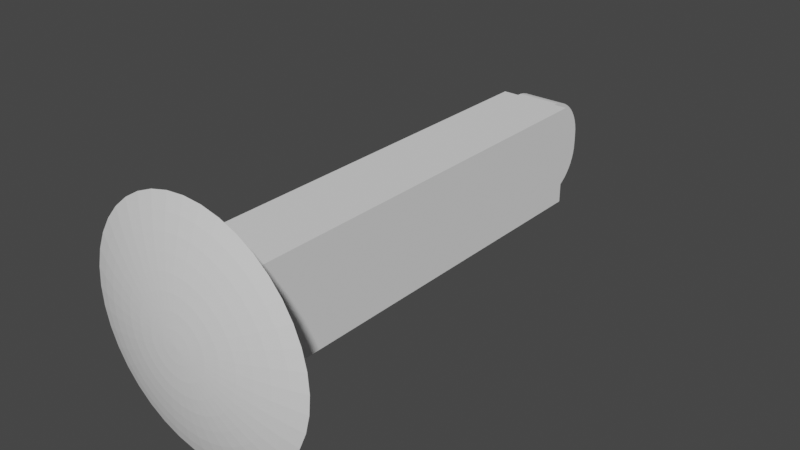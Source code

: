 # Source: Link_3_FR_c.blend  (saved by Blender 2.92.15; exported with 4.5.12 LTS)
import bpy
from mathutils import Matrix  # noqa: F401  (used for matrix-valued properties, if any)

bpy.ops.wm.read_factory_settings(use_empty=True)
scene = bpy.context.scene
scene.name = 'Scene'

# ---- collections
col_collection = bpy.data.collections.new('Collection'); scene.collection.children.link(col_collection)

# ---- world
world_world = bpy.data.worlds.new('World'); scene.world = world_world
world_world.use_nodes = True; world_world.node_tree.nodes.clear()
_N = world_world.node_tree.nodes; _L = world_world.node_tree.links
n0 = _N.new('ShaderNodeOutputWorld'); n0.name = 'World Output'; n0.location = (300, 300)
n1 = _N.new('ShaderNodeBackground'); n1.name = 'Background'; n1.location = (10, 300)
n1.inputs[0].default_value = (0.05088, 0.05088, 0.05088, 1.0)
_L.new(n1.outputs[0], n0.inputs[0])
n0.is_active_output = True
world_world.color = (0.05088, 0.05088, 0.05088)
world_world.use_sun_shadow = False
world_world.sun_shadow_jitter_overblur = 0.0

# ---- meshes
me_link_3_bl_001 = bpy.data.meshes.new('Link 3 BL.001')
me_link_3_bl_001.from_pydata([(0.006514, 0.2102, 0.00288), (0.01302, 0.2098, 0.00288), (0.01949, 0.2091, 0.00288), (0.02593, 0.2081, 0.00288), (0.03233, 0.2068, 0.00288), (0.03866, 0.2053, 0.00288), (0.04491, 0.2035, 0.00288), (0.006434, 0.2102, 0.003899), (0.01286, 0.2098, 0.004916), (0.01925, 0.2091, 0.00593), (0.02561, 0.2081, 0.006937), (0.03193, 0.2068, 0.007937), (0.03818, 0.2053, 0.008927), (0.04436, 0.2035, 0.009906), (0.006195, 0.2102, 0.004893), (0.01238, 0.2098, 0.006902), (0.01854, 0.2091, 0.008904), (0.02466, 0.2081, 0.01089), (0.03074, 0.2068, 0.01287), (0.03676, 0.2053, 0.01483), (0.04272, 0.2035, 0.01676), (0.04859, 0.2014, 0.01867), (0.005804, 0.2102, 0.005838), (0.0116, 0.2098, 0.008789), (0.01737, 0.2091, 0.01173), (0.02311, 0.2081, 0.01465), (0.0288, 0.2068, 0.01756), (0.03444, 0.2053, 0.02043), (0.04002, 0.2035, 0.02327), (0.04552, 0.2014, 0.02607), (0.00527, 0.2102, 0.006709), (0.01053, 0.2098, 0.01053), (0.01577, 0.2091, 0.01434), (0.02098, 0.2081, 0.01812), (0.02615, 0.2068, 0.02188), (0.03127, 0.2053, 0.0256), (0.03634, 0.2035, 0.02928), (0.04133, 0.2014, 0.03291), (0.004606, 0.2102, 0.007486), (0.009204, 0.2098, 0.01208), (0.01378, 0.2091, 0.01666), (0.01834, 0.2081, 0.02122), (0.02286, 0.2068, 0.02574), (0.02733, 0.2053, 0.03021), (0.03176, 0.2035, 0.03464), (0.03612, 0.2014, 0.039), (0.003829, 0.2102, 0.00815), (0.007651, 0.2098, 0.01341), (0.01146, 0.2091, 0.01865), (0.01524, 0.2081, 0.02386), (0.019, 0.2068, 0.02903), (0.02272, 0.2053, 0.03415), (0.0264, 0.2035, 0.03922), (0.002957, 0.2102, 0.008684), (0.005909, 0.2098, 0.01448), (0.00885, 0.2091, 0.02025), (0.01177, 0.2081, 0.02599), (0.01468, 0.2068, 0.03168), (0.01755, 0.2053, 0.03732), (0.02039, 0.2035, 0.0429), (0.02319, 0.2014, 0.0484), (0.002013, 0.2102, 0.009076), (0.004022, 0.2098, 0.01526), (0.006024, 0.2091, 0.02142), (0.008014, 0.2081, 0.02754), (0.009989, 0.2068, 0.03362), (0.01195, 0.2053, 0.03964), (0.01388, 0.2035, 0.0456), (0.01579, 0.2014, 0.05147), (0.001019, 0.2102, 0.009314), (0.002036, 0.2098, 0.01574), (0.003049, 0.2091, 0.02213), (0.004057, 0.2081, 0.02849), (0.005057, 0.2068, 0.03481), (0.006047, 0.2053, 0.04106), (0.007026, 0.2035, 0.04724), (0.007992, 0.2014, 0.05334), (-5.97e-09, 0.2102, 0.009394), (-7.949e-09, 0.2098, 0.0159), (-4.922e-09, 0.2091, 0.02237), (-3.525e-09, 0.2081, 0.02881), (-3.991e-09, 0.2068, 0.03521), (-9.579e-09, 0.2053, 0.04154), (-1.098e-08, 0.2035, 0.04779), (-8.647e-09, 0.2014, 0.05397), (-0.001019, 0.2102, 0.009314), (-0.002036, 0.2098, 0.01574), (-0.003049, 0.2091, 0.02213), (-0.004057, 0.2081, 0.02849), (-0.005057, 0.2068, 0.03481), (-0.006047, 0.2053, 0.04106), (-0.007026, 0.2035, 0.04724), (-0.007992, 0.2014, 0.05334), (-0.002013, 0.2102, 0.009075), (-0.004022, 0.2098, 0.01526), (-0.006024, 0.2091, 0.02142), (-0.008014, 0.2081, 0.02754), (-0.009989, 0.2068, 0.03362), (-0.01195, 0.2053, 0.03964), (-0.01388, 0.2035, 0.0456), (-0.01579, 0.2014, 0.05147), (-0.002957, 0.2102, 0.008684), (-0.005909, 0.2098, 0.01448), (-0.00885, 0.2091, 0.02025), (-0.01177, 0.2081, 0.02599), (-0.01468, 0.2068, 0.03168), (-0.01755, 0.2053, 0.03732), (-0.02039, 0.2035, 0.0429), (-0.02319, 0.2014, 0.0484), (-0.003829, 0.2102, 0.00815), (-0.007651, 0.2098, 0.01341), (-0.01146, 0.2091, 0.01865), (-0.01524, 0.2081, 0.02386), (-0.019, 0.2068, 0.02903), (-0.02272, 0.2053, 0.03415), (-0.0264, 0.2035, 0.03922), (-3.731e-09, 0.2104, 0.00288), (-0.004606, 0.2102, 0.007486), (-0.009204, 0.2098, 0.01208), (-0.01378, 0.2091, 0.01666), (-0.01834, 0.2081, 0.02122), (-0.02286, 0.2068, 0.02574), (-0.02733, 0.2053, 0.03021), (-0.03176, 0.2035, 0.03464), (-0.00527, 0.2102, 0.006709), (-0.01053, 0.2098, 0.01053), (-0.01577, 0.2091, 0.01434), (-0.02098, 0.2081, 0.01812), (-0.02615, 0.2068, 0.02188), (-0.03127, 0.2053, 0.0256), (-0.03634, 0.2035, 0.02928), (-0.005804, 0.2102, 0.005838), (-0.0116, 0.2098, 0.008789), (-0.01737, 0.2091, 0.01173), (-0.02311, 0.2081, 0.01465), (-0.0288, 0.2068, 0.01756), (-0.03444, 0.2053, 0.02043), (-0.04002, 0.2035, 0.02327), (-0.006195, 0.2102, 0.004893), (-0.01238, 0.2098, 0.006902), (-0.01854, 0.2091, 0.008904), (-0.02466, 0.2081, 0.01089), (-0.03074, 0.2068, 0.01287), (-0.03676, 0.2053, 0.01483), (-0.04272, 0.2035, 0.01676), (-0.04859, 0.2014, 0.01867), (-0.006434, 0.2102, 0.003899), (-0.01286, 0.2098, 0.004916), (-0.01925, 0.2091, 0.00593), (-0.02561, 0.2081, 0.006937), (-0.03193, 0.2068, 0.007937), (-0.03818, 0.2053, 0.008927), (-0.04436, 0.2035, 0.009906), (-0.05046, 0.2014, 0.01087), (-0.006514, 0.2102, 0.00288), (-0.01302, 0.2098, 0.00288), (-0.01949, 0.2091, 0.00288), (-0.02593, 0.2081, 0.00288), (-0.03233, 0.2068, 0.00288), (-0.03866, 0.2053, 0.00288), (-0.04491, 0.2035, 0.00288), (-0.006434, 0.2102, 0.001861), (-0.01286, 0.2098, 0.0008439), (-0.01925, 0.2091, -0.0001693), (-0.02561, 0.2081, -0.001177), (-0.03193, 0.2068, -0.002177), (-0.03818, 0.2053, -0.003167), (-0.04436, 0.2035, -0.004146), (-0.05046, 0.2014, -0.005112), (-0.006195, 0.2102, 0.0008671), (-0.01238, 0.2098, -0.001142), (-0.01854, 0.2091, -0.003144), (-0.02466, 0.2081, -0.005134), (-0.03074, 0.2068, -0.007109), (-0.03676, 0.2053, -0.009065), (-0.04272, 0.2035, -0.011), (-0.005804, 0.2102, -7.727e-05), (-0.0116, 0.2098, -0.003029), (-0.01737, 0.2091, -0.00597), (-0.02311, 0.2081, -0.008894), (-0.0288, 0.2068, -0.0118), (-0.03444, 0.2053, -0.01467), (-0.04002, 0.2035, -0.01751), (-0.00527, 0.2102, -0.0009488), (-0.01053, 0.2098, -0.004771), (-0.01577, 0.2091, -0.008578), (-0.02098, 0.2081, -0.01236), (-0.02615, 0.2068, -0.01612), (-0.03127, 0.2053, -0.01984), (-0.03634, 0.2035, -0.02352), (-0.004606, 0.2102, -0.001726), (-0.009204, 0.2098, -0.006324), (-0.01378, 0.2091, -0.0109), (-0.01834, 0.2081, -0.01546), (-0.02286, 0.2068, -0.01998), (-0.02733, 0.2053, -0.02445), (-0.03176, 0.2035, -0.02888), (-0.03612, 0.2014, -0.03324), (-0.003829, 0.2102, -0.00239), (-0.007651, 0.2098, -0.00765), (-0.01146, 0.2091, -0.01289), (-0.01524, 0.2081, -0.0181), (-0.019, 0.2068, -0.02327), (-0.02272, 0.2053, -0.02839), (-0.0264, 0.2035, -0.03346), (-0.002957, 0.2102, -0.002924), (-0.005909, 0.2098, -0.008717), (-0.00885, 0.2091, -0.01449), (-0.01177, 0.2081, -0.02023), (-0.01468, 0.2068, -0.02592), (-0.01755, 0.2053, -0.03156), (-0.02039, 0.2035, -0.03714), (-0.002013, 0.2102, -0.003315), (-0.004022, 0.2098, -0.009499), (-0.006024, 0.2091, -0.01566), (-0.008014, 0.2081, -0.02178), (-0.009989, 0.2068, -0.02786), (-0.01195, 0.2053, -0.03388), (-0.01388, 0.2035, -0.03984), (-0.001019, 0.2102, -0.003554), (-0.002036, 0.2098, -0.009976), (-0.003049, 0.2091, -0.01637), (-0.004057, 0.2081, -0.02273), (-0.005057, 0.2068, -0.02905), (-0.006047, 0.2053, -0.0353), (-0.007026, 0.2035, -0.04148), (6.603e-09, 0.2102, -0.003634), (5.555e-09, 0.2098, -0.01014), (9.513e-09, 0.2091, -0.01661), (1.091e-08, 0.2081, -0.02305), (6.719e-09, 0.2068, -0.02945), (1.836e-08, 0.2053, -0.03578), (1.464e-08, 0.2035, -0.04203), (0.001019, 0.2102, -0.003554), (0.002036, 0.2098, -0.009976), (0.003049, 0.2091, -0.01637), (0.004057, 0.2081, -0.02273), (0.005057, 0.2068, -0.02905), (0.006047, 0.2053, -0.0353), (0.007026, 0.2035, -0.04148), (0.002013, 0.2102, -0.003315), (0.004022, 0.2098, -0.009499), (0.006024, 0.2091, -0.01566), (0.008014, 0.2081, -0.02178), (0.009989, 0.2068, -0.02786), (0.01195, 0.2053, -0.03388), (0.01388, 0.2035, -0.03984), (0.002957, 0.2102, -0.002924), (0.005909, 0.2098, -0.008717), (0.00885, 0.2091, -0.01449), (0.01177, 0.2081, -0.02023), (0.01468, 0.2068, -0.02592), (0.01755, 0.2053, -0.03156), (0.02039, 0.2035, -0.03714), (0.003829, 0.2102, -0.00239), (0.007651, 0.2098, -0.00765), (0.01146, 0.2091, -0.01289), (0.01524, 0.2081, -0.0181), (0.019, 0.2068, -0.02327), (0.02272, 0.2053, -0.02839), (0.0264, 0.2035, -0.03346), (0.004606, 0.2102, -0.001726), (0.009204, 0.2098, -0.006324), (0.01378, 0.2091, -0.0109), (0.01834, 0.2081, -0.01546), (0.02286, 0.2068, -0.01998), (0.02733, 0.2053, -0.02445), (0.03176, 0.2035, -0.02888), (0.00527, 0.2102, -0.0009488), (0.01053, 0.2098, -0.004771), (0.01577, 0.2091, -0.008578), (0.02098, 0.2081, -0.01236), (0.02615, 0.2068, -0.01612), (0.03127, 0.2053, -0.01984), (0.03634, 0.2035, -0.02352), (0.04133, 0.2014, -0.02715), (0.005804, 0.2102, -7.726e-05), (0.0116, 0.2098, -0.003029), (0.01737, 0.2091, -0.00597), (0.02311, 0.2081, -0.008894), (0.0288, 0.2068, -0.0118), (0.03444, 0.2053, -0.01467), (0.04002, 0.2035, -0.01751), (0.04552, 0.2014, -0.02031), (0.006195, 0.2102, 0.0008671), (0.01238, 0.2098, -0.001142), (0.01854, 0.2091, -0.003144), (0.02466, 0.2081, -0.005134), (0.03074, 0.2068, -0.007109), (0.03676, 0.2053, -0.009065), (0.04272, 0.2035, -0.011), (0.04859, 0.2014, -0.01291), (0.006434, 0.2102, 0.001861), (0.01286, 0.2098, 0.000844), (0.01925, 0.2091, -0.0001693), (0.02561, 0.2081, -0.001177), (0.03193, 0.2068, -0.002177), (0.03818, 0.2053, -0.003167), (0.04436, 0.2035, -0.004146), (0.05046, 0.2014, -0.005112), (0.05109, 0.2014, 0.00288), (0.03612, 0.2014, -0.03324), (0.03003, 0.2014, -0.03845), (0.02319, 0.2014, -0.04264), (0.01579, 0.2014, -0.04571), (0.007992, 0.2014, -0.04758), (2.449e-08, 0.2014, -0.04821), (-0.007992, 0.2014, -0.04758), (-0.01579, 0.2014, -0.04571), (-0.02319, 0.2014, -0.04264), (-0.03003, 0.2014, -0.03845), (-0.04133, 0.2014, -0.02715), (-0.04552, 0.2014, -0.02031), (-0.04859, 0.2014, -0.01291), (-0.05109, 0.2014, 0.00288), (-0.04552, 0.2014, 0.02607), (-0.04133, 0.2014, 0.03291), (-0.03612, 0.2014, 0.039), (-0.03003, 0.2014, 0.04421), (0.03003, 0.2014, 0.04421), (0.05046, 0.2014, 0.01087), (-0.01587, 0.0054, -0.02252), (-0.01587, 0.0054, 0.02208), (0.01587, 0.0054, -0.02252), (0.01587, 0.0054, 0.02208), (-0.009525, -0.0137, -0.009317), (-0.009525, -0.01271, -0.01152), (-0.009525, -0.01146, -0.01359), (-0.009525, -0.004294, -0.01993), (-0.009525, -0.006361, -0.01868), (-0.009525, -0.002092, -0.02093), (0.009475, -0.002092, -0.02093), (-0.009525, 0.0002137, -0.02164), (0.009475, 0.0002137, -0.02164), (-0.009525, 0.002589, -0.02208), (0.009475, 0.002589, -0.02208), (0.009475, -0.004294, -0.01993), (0.009475, -0.00997, -0.01549), (0.009475, -0.008262, -0.0172), (0.009475, -0.006361, -0.01868), (0.009475, -0.01146, -0.01359), (0.009475, -0.01271, -0.01152), (0.009475, -0.0137, -0.009317), (0.009475, -0.015, -0.00075), (-0.009525, -0.015, -0.00075), (-0.009525, -0.003929, -0.00075), (0.009475, -0.003929, -0.00075), (-0.009525, -0.003439, -0.002043), (-0.009525, -0.01442, -0.007011), (-0.009525, -0.01485, -0.004636), (0.009475, -0.01485, -0.004636), (0.009475, -0.01442, -0.007011), (0.009475, -0.003439, -0.002043), (-0.009525, -0.002538, -0.003092), (0.009475, -0.002538, -0.003092), (-0.009525, -0.001334, -0.003771), (0.009475, -0.001334, -0.003771), (-0.009525, 2.982e-05, -0.004), (-0.009525, -0.00997, -0.01549), (-0.009525, -0.008262, -0.0172), (0.009475, 2.982e-05, -0.004), (0.009475, 0.002584, -0.003054), (0.009475, 0.00139, -0.003751), (0.009475, 0.003469, -0.001991), (-0.009525, 0.003469, -0.001991), (-0.009525, 0.00394, -0.0006913), (-0.009525, 0.004, -2.809e-09), (0.009475, 0.00394, -0.0006913), (0.009475, 0.00394, 0.0006913), (0.009475, 0.003469, 0.001991), (-0.009525, 0.00139, -0.003751), (-0.009525, 0.002017, -0.003454), (-0.009525, 0.002584, -0.003054), (0.009475, 0.002584, 0.003053), (0.009475, 0.00139, 0.003751), (0.009475, 2.982e-05, 0.004), (-0.009525, 2.982e-05, 0.004), (-0.009525, -0.01442, 0.007011), (-0.009525, -0.001334, 0.003771), (0.009475, -0.001334, 0.003771), (0.009475, -0.01442, 0.007011), (0.009475, -0.0137, 0.009317), (-0.009525, -0.01485, 0.004636), (0.009475, -0.002538, 0.003092), (0.009475, -0.01485, 0.004636), (0.009475, -0.003439, 0.002043), (-0.009525, -0.003439, 0.002043), (-0.009525, -0.003929, 0.00075), (0.009475, -0.003929, 0.00075), (-0.009525, -0.015, 0.00075), (0.009475, -0.015, 0.00075), (-0.009525, -0.0137, 0.009317), (-0.009525, -0.01271, 0.01152), (-0.009525, -0.01146, 0.01359), (-0.009525, -0.00997, 0.01549), (0.009475, -0.00997, 0.01549), (0.009475, -0.01271, 0.01152), (0.009475, -0.01146, 0.01359), (0.009475, -0.008262, 0.0172), (0.009475, -0.006361, 0.01868), (0.009475, -0.004294, 0.01993), (0.009475, -0.002092, 0.02093), (0.009475, 0.0002137, 0.02164), (-0.009525, -0.002092, 0.02093), (0.009475, 0.002589, 0.02208), (-0.009525, -0.004294, 0.01993), (-0.009525, 0.0002137, 0.02164), (-0.009525, 0.002589, 0.02208), (-0.009525, -0.006361, 0.01868), (-0.009525, -0.008262, 0.0172), (-0.009525, -0.002538, 0.003092), (-0.009525, 0.00139, 0.003751), (-0.009525, 0.002584, 0.003053), (-0.009525, 0.003469, 0.001991), (-0.009525, 0.00394, 0.0006913), (-0.009525, 0.0054, -0.02209), (0.009475, 0.0054, -0.02209), (0.009475, 0.0054, -0.002932), (0.009475, 0.0054, 0.02208), (-0.009525, 0.0054, 0.02208), (0.01587, 0.2014, 0.02208), (-0.01587, 0.2014, -0.02252), (-0.01587, 0.2014, 0.02208), (0.01587, 0.2014, -0.02252)], [], [(221, 213, 220), (229, 237, 230), (291, 298, 299), (279, 288, 280), (116, 7, 0), (23, 32, 24), (82, 89, 90), (314, 167, 168), (103, 112, 104), (116, 14, 7), (170, 178, 171), (147, 138, 146), (12, 20, 13), (111, 120, 112), (273, 280, 281), (166, 175, 167), (285, 276, 284), (114, 121, 122), (163, 172, 164), (231, 238, 239), (24, 15, 23), (44, 319, 45), (116, 22, 14), (125, 133, 126), (215, 223, 216), (261, 269, 262), (263, 269, 270), (116, 30, 22), (310, 211, 309), (74, 81, 82), (54, 46, 53), (96, 87, 95), (157, 165, 158), (129, 137, 130), (116, 38, 30), (86, 94, 95), (141, 150, 142), (260, 301, 302), (220, 228, 221), (86, 77, 85), (188, 194, 195), (40, 49, 41), (270, 277, 278), (151, 144, 143), (256, 264, 257), (249, 255, 256), (64, 57, 56), (116, 46, 38), (18, 25, 26), (122, 128, 129), (63, 72, 64), (124, 132, 125), (108, 115, 318), (116, 53, 46), (75, 84, 76), (224, 232, 225), (93, 86, 85), (166, 173, 174), (222, 214, 221), (116, 61, 53), (91, 100, 92), (257, 265, 258), (51, 57, 58), (217, 225, 218), (88, 97, 89), (116, 69, 61), (245, 253, 246), (176, 184, 177), (284, 293, 285), (253, 302, 303), (300, 13, 320), (321, 323, 416), (352, 353, 347), (227, 219, 226), (74, 67, 66), (120, 128, 121), (195, 202, 203), (55, 47, 54), (281, 288, 289), (116, 77, 69), (43, 50, 51), (249, 243, 242), (210, 218, 211), (119, 110, 118), (116, 85, 77), (259, 267, 260), (236, 244, 237), (309, 218, 308), (181, 189, 182), (274, 283, 275), (27, 36, 28), (116, 93, 85), (254, 262, 255), (143, 150, 151), (224, 230, 231), (102, 111, 103), (116, 101, 93), (55, 64, 56), (207, 201, 200), (155, 146, 154), (55, 49, 48), (95, 104, 96), (250, 258, 251), (195, 204, 196), (206, 198, 205), (301, 274, 275), (242, 236, 235), (208, 216, 209), (28, 29, 21), (183, 191, 184), (116, 109, 101), (120, 127, 128), (132, 138, 139), (151, 160, 152), (116, 117, 109), (270, 279, 271), (28, 21, 20), (307, 232, 306), (132, 140, 133), (252, 260, 253), (92, 83, 91), (116, 124, 117), (42, 49, 50), (159, 165, 166), (9, 3, 2), (191, 200, 192), (249, 257, 250), (318, 123, 317), (295, 286, 294), (164, 173, 165), (154, 162, 155), (90, 99, 91), (139, 148, 140), (170, 161, 169), (116, 131, 124), (188, 196, 189), (132, 139, 140), (54, 63, 55), (35, 42, 43), (281, 290, 282), (116, 138, 131), (297, 6, 298), (65, 72, 73), (107, 98, 106), (10, 16, 17), (46, 39, 38), (116, 146, 138), (94, 103, 95), (272, 264, 271), (238, 246, 239), (304, 239, 246), (233, 241, 234), (116, 154, 146), (11, 5, 4), (181, 187, 188), (50, 56, 57), (208, 214, 215), (97, 104, 105), (0, 8, 1), (242, 234, 241), (168, 175, 313), (248, 242, 241), (156, 164, 157), (155, 163, 156), (4, 10, 11), (311, 196, 197), (116, 161, 154), (151, 158, 159), (9, 10, 3), (13, 21, 320), (190, 199, 191), (116, 169, 161), (27, 34, 35), (71, 80, 72), (229, 221, 228), (40, 33, 32), (59, 66, 67), (145, 152, 153), (116, 176, 169), (289, 298, 290), (205, 213, 206), (17, 11, 10), (116, 183, 176), (298, 300, 299), (177, 185, 178), (114, 123, 115), (296, 287, 295), (247, 255, 248), (252, 258, 259), (313, 182, 312), (315, 144, 145), (245, 251, 252), (286, 293, 294), (144, 136, 143), (102, 109, 110), (203, 211, 204), (116, 190, 183), (238, 244, 245), (193, 202, 194), (179, 187, 180), (9, 1, 8), (116, 198, 190), (290, 283, 282), (221, 214, 213), (212, 220, 213), (88, 79, 87), (214, 206, 213), (36, 45, 37), (116, 205, 198), (294, 3, 295), (278, 285, 286), (226, 234, 227), (231, 239, 232), (236, 228, 235), (30, 39, 31), (134, 142, 135), (119, 127, 120), (71, 62, 70), (122, 130, 123), (136, 142, 143), (306, 239, 305), (116, 212, 205), (262, 256, 255), (271, 280, 272), (17, 24, 25), (203, 209, 210), (129, 135, 136), (116, 219, 212), (268, 277, 269), (197, 204, 310), (292, 1, 293), (15, 9, 8), (29, 36, 37), (116, 226, 219), (162, 171, 163), (127, 135, 128), (154, 161, 162), (178, 186, 179), (286, 279, 278), (116, 233, 226), (73, 66, 65), (86, 95, 87), (243, 251, 244), (26, 19, 18), (23, 14, 22), (174, 180, 181), (263, 271, 264), (317, 130, 316), (192, 184, 191), (118, 126, 119), (78, 69, 77), (36, 43, 44), (169, 177, 170), (116, 240, 233), (64, 65, 57), (308, 225, 307), (81, 72, 80), (259, 265, 266), (116, 247, 240), (86, 79, 78), (52, 60, 319), (33, 26, 25), (231, 237, 238), (193, 185, 192), (151, 152, 144), (116, 254, 247), (199, 207, 200), (295, 4, 296), (112, 105, 104), (90, 97, 98), (116, 261, 254), (118, 124, 125), (140, 149, 141), (112, 121, 113), (25, 32, 33), (289, 296, 297), (89, 80, 88), (171, 179, 172), (186, 194, 187), (125, 132, 133), (182, 174, 181), (201, 209, 202), (149, 158, 150), (116, 268, 261), (153, 160, 314), (273, 282, 274), (148, 157, 149), (91, 82, 90), (116, 276, 268), (316, 137, 315), (234, 228, 227), (147, 156, 148), (44, 51, 52), (39, 47, 48), (59, 68, 60), (116, 284, 276), (19, 28, 20), (192, 201, 193), (39, 48, 40), (40, 31, 39), (22, 31, 23), (356, 353, 354), (106, 113, 114), (312, 189, 311), (222, 230, 223), (108, 99, 107), (296, 5, 297), (11, 19, 12), (116, 292, 284), (390, 344, 343), (394, 397, 395), (62, 53, 61), (118, 109, 117), (116, 0, 292), (359, 339, 338), (133, 141, 134), (358, 338, 337), (126, 134, 127), (329, 336, 339), (7, 15, 8), (368, 414, 366), (369, 412, 413), (293, 2, 294), (266, 272, 273), (411, 373, 374), (350, 344, 349), (342, 348, 325), (11, 12, 5), (403, 400, 401), (341, 325, 326), (70, 79, 71), (371, 370, 362), (390, 382, 389), (327, 337, 340), (352, 345, 346), (333, 330, 332), (51, 59, 52), (188, 187, 194), (383, 378, 379), (370, 360, 362), (378, 375, 379), (385, 387, 386), (413, 368, 369), (210, 216, 217), (361, 371, 362), (393, 396, 397), (402, 407, 406), (406, 401, 402), (334, 332, 370), (345, 388, 346), (357, 355, 356), (86, 78, 77), (386, 383, 385), (408, 398, 399), (376, 374, 375), (367, 366, 365), (351, 349, 348), (376, 411, 374), (101, 94, 93), (246, 303, 304), (392, 381, 396), (365, 363, 367), (364, 361, 363), (326, 340, 341), (335, 332, 334), (391, 380, 381), (164, 172, 173), (76, 67, 75), (318, 115, 123), (210, 209, 216), (234, 235, 228), (359, 329, 339), (160, 166, 167), (323, 420, 324), (304, 305, 239), (208, 215, 216), (106, 105, 113), (149, 157, 158), (399, 398, 379), (279, 287, 288), (250, 257, 258), (207, 208, 201), (24, 16, 15), (153, 152, 160), (273, 281, 282), (375, 399, 379), (182, 175, 174), (171, 178, 179), (186, 193, 194), (398, 395, 379), (201, 208, 209), (148, 156, 157), (379, 395, 397), (397, 396, 383), (316, 130, 137), (418, 404, 374), (55, 56, 49), (95, 103, 104), (289, 288, 296), (112, 120, 121), (417, 418, 368), (25, 24, 32), (89, 81, 80), (118, 117, 124), (140, 148, 149), (155, 147, 146), (112, 113, 105), (199, 206, 207), (295, 3, 4), (369, 418, 373), (90, 89, 97), (231, 230, 237), (102, 110, 111), (404, 402, 374), (143, 142, 150), (402, 401, 375), (163, 171, 172), (313, 312, 421), (55, 63, 64), (114, 113, 121), (33, 34, 26), (224, 223, 230), (311, 197, 421), (168, 313, 421), (153, 314, 422), (310, 309, 421), (52, 59, 60), (422, 315, 145), (254, 261, 262), (153, 422, 145), (197, 310, 421), (27, 35, 36), (312, 311, 421), (367, 363, 417), (285, 277, 276), (401, 400, 375), (301, 275, 423), (86, 87, 79), (274, 282, 283), (259, 258, 265), (422, 421, 321), (304, 303, 423), (303, 302, 423), (308, 218, 225), (78, 70, 69), (181, 188, 189), (236, 243, 244), (36, 35, 43), (259, 266, 267), (291, 290, 298), (309, 211, 218), (317, 123, 130), (192, 185, 184), (119, 111, 110), (118, 125, 126), (273, 272, 280), (421, 306, 423), (169, 176, 177), (306, 305, 423), (43, 42, 50), (305, 304, 423), (249, 250, 243), (263, 270, 271), (174, 173, 180), (302, 301, 423), (421, 422, 168), (111, 119, 120), (400, 399, 375), (383, 396, 381), (26, 27, 19), (23, 15, 14), (281, 280, 288), (243, 250, 251), (283, 291, 423), (55, 48, 47), (172, 179, 180), (286, 287, 279), (74, 75, 67), (106, 114, 115), (222, 215, 214), (73, 74, 66), (320, 21, 420), (21, 29, 420), (12, 19, 20), (178, 185, 186), (227, 220, 219), (299, 300, 420), (127, 134, 135), (29, 28, 36), (37, 45, 420), (162, 170, 171), (300, 320, 420), (170, 177, 178), (15, 16, 9), (292, 0, 1), (309, 308, 421), (197, 196, 204), (60, 68, 420), (68, 76, 420), (84, 92, 422), (17, 16, 24), (203, 202, 209), (129, 128, 135), (88, 96, 97), (306, 232, 239), (262, 263, 256), (271, 279, 280), (352, 354, 353), (45, 319, 420), (319, 60, 420), (71, 63, 62), (416, 415, 321), (122, 129, 130), (136, 135, 142), (417, 416, 323), (92, 100, 422), (324, 418, 417), (76, 84, 420), (29, 37, 420), (308, 307, 421), (119, 126, 127), (322, 321, 415), (323, 324, 417), (30, 38, 39), (236, 229, 228), (314, 160, 167), (134, 141, 142), (419, 322, 415), (278, 277, 285), (253, 260, 302), (300, 6, 13), (316, 315, 422), (420, 423, 299), (226, 233, 234), (284, 292, 293), (176, 183, 184), (245, 252, 253), (36, 44, 45), (294, 2, 3), (9, 2, 1), (290, 291, 283), (212, 219, 220), (88, 80, 79), (238, 237, 244), (217, 224, 225), (423, 275, 283), (193, 201, 202), (203, 210, 211), (334, 415, 416), (179, 186, 187), (51, 50, 57), (82, 81, 89), (214, 207, 206), (23, 31, 32), (229, 236, 237), (144, 137, 136), (102, 101, 109), (405, 408, 399), (318, 317, 422), (257, 264, 265), (317, 316, 422), (422, 420, 84), (286, 285, 293), (108, 422, 100), (315, 137, 144), (245, 244, 251), (91, 99, 100), (313, 175, 182), (69, 70, 62), (240, 247, 248), (217, 216, 223), (296, 288, 287), (266, 273, 274), (247, 254, 255), (166, 165, 173), (252, 251, 258), (74, 82, 83), (103, 111, 112), (93, 94, 86), (177, 184, 185), (114, 122, 123), (356, 339, 360), (6, 5, 12), (17, 18, 11), (224, 231, 232), (298, 6, 300), (147, 139, 138), (58, 57, 65), (75, 83, 84), (108, 318, 422), (307, 306, 421), (289, 297, 298), (108, 107, 115), (166, 174, 175), (124, 131, 132), (59, 58, 66), (145, 144, 152), (381, 380, 385), (63, 71, 72), (122, 121, 128), (229, 222, 221), (210, 217, 218), (40, 41, 33), (324, 420, 418), (337, 338, 356), (27, 26, 34), (339, 336, 360), (71, 79, 80), (13, 20, 21), (190, 198, 199), (420, 422, 418), (417, 361, 362), (373, 418, 374), (321, 421, 423), (418, 369, 368), (379, 397, 383), (331, 333, 360), (336, 331, 360), (328, 330, 331), (311, 189, 196), (4, 3, 10), (261, 268, 269), (368, 367, 417), (416, 417, 362), (98, 97, 105), (417, 363, 361), (422, 322, 419), (333, 335, 362), (342, 354, 352), (335, 416, 362), (340, 337, 356), (34, 33, 41), (340, 356, 354), (377, 382, 384), (409, 394, 395), (155, 162, 163), (156, 163, 164), (342, 341, 354), (415, 370, 371), (415, 371, 372), (350, 351, 352), (365, 366, 415), (248, 249, 242), (351, 342, 352), (366, 414, 419), (168, 167, 175), (366, 419, 415), (413, 412, 419), (96, 88, 87), (414, 413, 419), (350, 352, 346), (270, 269, 277), (341, 340, 354), (242, 235, 234), (376, 378, 408), (329, 355, 357), (381, 385, 383), (0, 7, 8), (412, 411, 419), (419, 407, 418), (208, 207, 214), (97, 96, 104), (349, 345, 347), (50, 49, 56), (343, 350, 346), (349, 344, 345), (94, 102, 103), (188, 195, 196), (325, 348, 347), (326, 325, 353), (44, 52, 319), (355, 327, 353), (388, 343, 346), (272, 265, 264), (46, 47, 39), (327, 326, 353), (407, 404, 418), (157, 164, 165), (361, 372, 371), (40, 48, 49), (353, 325, 347), (348, 349, 347), (330, 328, 357), (357, 328, 329), (407, 419, 411), (238, 245, 246), (370, 332, 357), (391, 392, 410), (387, 344, 389), (376, 406, 411), (329, 359, 355), (297, 5, 6), (378, 409, 408), (376, 405, 403), (233, 240, 241), (403, 406, 376), (332, 330, 357), (359, 358, 355), (107, 99, 98), (357, 356, 360), (260, 267, 301), (377, 386, 382), (378, 410, 393), (386, 387, 382), (387, 345, 344), (415, 334, 370), (54, 62, 63), (281, 289, 290), (391, 386, 377), (389, 382, 387), (393, 394, 378), (406, 407, 411), (358, 327, 355), (220, 227, 228), (129, 136, 137), (415, 364, 365), (323, 423, 420), (391, 410, 386), (160, 159, 166), (408, 405, 376), (65, 64, 72), (76, 68, 67), (377, 384, 380), (141, 149, 150), (35, 34, 42), (409, 395, 398), (391, 377, 380), (392, 393, 410), (394, 409, 378), (10, 9, 16), (310, 204, 211), (74, 73, 81), (139, 147, 148), (367, 368, 366), (54, 47, 46), (364, 372, 361), (263, 262, 269), (380, 384, 385), (384, 390, 388), (326, 327, 340), (170, 162, 161), (385, 384, 388), (335, 333, 332), (390, 343, 388), (90, 98, 99), (34, 41, 42), (362, 360, 333), (101, 102, 94), (266, 274, 267), (91, 83, 82), (351, 350, 349), (392, 391, 381), (70, 78, 79), (408, 409, 398), (42, 41, 49), (249, 256, 257), (295, 287, 286), (191, 199, 200), (205, 212, 213), (246, 253, 303), (51, 58, 59), (365, 364, 363), (92, 84, 83), (195, 194, 202), (402, 404, 407), (393, 392, 396), (406, 403, 401), (74, 83, 75), (378, 376, 375), (159, 158, 165), (327, 358, 337), (385, 388, 387), (252, 259, 260), (413, 414, 368), (345, 387, 388), (6, 12, 13), (69, 62, 61), (268, 276, 277), (333, 331, 330), (195, 203, 204), (352, 347, 345), (240, 248, 241), (7, 14, 15), (403, 405, 400), (390, 384, 382), (193, 186, 185), (338, 339, 356), (217, 223, 224), (59, 67, 68), (383, 410, 378), (58, 65, 66), (342, 351, 348), (370, 357, 360), (386, 410, 383), (341, 342, 325), (334, 416, 335), (329, 328, 336), (358, 359, 338), (293, 1, 2), (405, 399, 400), (242, 243, 236), (390, 389, 344), (133, 140, 141), (291, 299, 423), (369, 373, 412), (266, 265, 272), (18, 17, 25), (62, 54, 53), (172, 180, 173), (183, 190, 191), (151, 159, 160), (19, 27, 28), (296, 4, 5), (215, 222, 223), (40, 32, 31), (108, 100, 99), (106, 115, 107), (307, 225, 232), (256, 263, 264), (249, 248, 255), (394, 393, 397), (118, 110, 109), (206, 199, 198), (126, 133, 134), (411, 412, 373), (22, 30, 31), (415, 372, 364), (314, 168, 422), (374, 402, 375), (312, 182, 189), (151, 150, 158), (181, 180, 187), (192, 200, 201), (356, 355, 353), (222, 229, 230), (301, 267, 274), (321, 423, 323), (81, 73, 72), (98, 105, 106), (44, 43, 51), (147, 155, 156), (11, 18, 19), (422, 419, 418), (132, 131, 138), (270, 278, 279), (422, 321, 322), (350, 343, 344), (328, 331, 336)])
_uv = me_link_3_bl_001.uv_layers.new(name='UVMap')
_uv.uv.foreach_set('vector', [0.0, 0.0, 0.0, 0.0, 0.0, 0.0, 0.0, 0.0, 0.0, 0.0, 0.0, 0.0, 0.0, 0.0, 0.0, 0.0, 0.0, 0.0, 0.0, 0.0, 0.0, 0.0, 0.0, 0.0, 0.0, 0.0, 0.0, 0.0, 0.0, 0.0, 0.0, 0.0, 0.0, 0.0, 0.0, 0.0, 0.0, 0.0, 0.0, 0.0, 0.0, 0.0, 0.0, 0.0, 0.0, 0.0, 0.0, 0.0, 0.0, 0.0, 0.0, 0.0, 0.0, 0.0, 0.0, 0.0, 0.0, 0.0, 0.0, 0.0, 0.0, 0.0, 0.0, 0.0, 0.0, 0.0, 0.0, 0.0, 0.0, 0.0, 0.0, 0.0, 0.0, 0.0, 0.0, 0.0, 0.0, 0.0, 0.0, 0.0, 0.0, 0.0, 0.0, 0.0, 0.0, 0.0, 0.0, 0.0, 0.0, 0.0, 0.0, 0.0, 0.0, 0.0, 0.0, 0.0, 0.0, 0.0, 0.0, 0.0, 0.0, 0.0, 0.0, 0.0, 0.0, 0.0, 0.0, 0.0, 0.0, 0.0, 0.0, 0.0, 0.0, 0.0, 0.0, 0.0, 0.0, 0.0, 0.0, 0.0, 0.0, 0.0, 0.0, 0.0, 0.0, 0.0, 0.0, 0.0, 0.0, 0.0, 0.0, 0.0, 0.0, 0.0, 0.0, 0.0, 0.0, 0.0, 0.0, 0.0, 0.0, 0.0, 0.0, 0.0, 0.0, 0.0, 0.0, 0.0, 0.0, 0.0, 0.0, 0.0, 0.0, 0.0, 0.0, 0.0, 0.0, 0.0, 0.0, 0.0, 0.0, 0.0, 0.0, 0.0, 0.0, 0.0, 0.0, 0.0, 0.0, 0.0, 0.0, 0.0, 0.0, 0.0, 0.0, 0.0, 0.0, 0.0, 0.0, 0.0, 0.0, 0.0, 0.0, 0.0, 0.0, 0.0, 0.0, 0.0, 0.0, 0.0, 0.0, 0.0, 0.0, 0.0, 0.0, 0.0, 0.0, 0.0, 0.0, 0.0, 0.0, 0.0, 0.0, 0.0, 0.0, 0.0, 0.0, 0.0, 0.0, 0.0, 0.0, 0.0, 0.0, 0.0, 0.0, 0.0, 0.0, 0.0, 0.0, 0.0, 0.0, 0.0, 0.0, 0.0, 0.0, 0.0, 0.0, 0.0, 0.0, 0.0, 0.0, 0.0, 0.0, 0.0, 0.0, 0.0, 0.0, 0.0, 0.0, 0.0, 0.0, 0.0, 0.0, 0.0, 0.0, 0.0, 0.0, 0.0, 0.0, 0.0, 0.0, 0.0, 0.0, 0.0, 0.0, 0.0, 0.0, 0.0, 0.0, 0.0, 0.0, 0.0, 0.0, 0.0, 0.0, 0.0, 0.0, 0.0, 0.0, 0.0, 0.0, 0.0, 0.0, 0.0, 0.0, 0.0, 0.0, 0.0, 0.0, 0.0, 0.0, 0.0, 0.0, 0.0, 0.0, 0.0, 0.0, 0.0, 0.0, 0.0, 0.0, 0.0, 0.0, 0.0, 0.0, 0.0, 0.0, 0.0, 0.0, 0.0, 0.0, 0.0, 0.0, 0.0, 0.0, 0.0, 0.0, 0.0, 0.0, 0.0, 0.0, 0.0, 0.0, 0.0, 0.0, 0.0, 0.0, 0.0, 0.0, 0.0, 0.0, 0.0, 0.0, 0.0, 0.0, 0.0, 0.0, 0.0, 0.0, 0.0, 0.0, 0.0, 0.0, 0.0, 0.0, 0.0, 0.0, 0.0, 0.0, 0.0, 0.0, 0.0, 0.0, 0.0, 0.0, 0.0, 0.0, 0.0, 0.0, 0.0, 0.0, 0.0, 0.0, 0.0, 0.0, 0.0, 0.0, 0.0, 0.0, 0.0, 0.0, 0.0, 0.0, 0.0, 0.0, 0.0, 0.0, 0.0, 0.0, 0.0, 0.0, 0.0, 0.0, 0.0, 0.0, 0.0, 0.0, 0.0, 0.0, 0.0, 0.0, 0.0, 0.0, 0.0, 0.0, 0.0, 0.0, 0.0, 0.0, 0.0, 0.0, 0.0, 0.0, 0.0, 0.0, 0.0, 0.0, 0.0, 0.0, 0.0, 0.0, 0.0, 0.0, 0.0, 0.0, 0.0, 0.0, 0.0, 0.0, 0.0, 0.0, 0.0, 0.0, 0.0, 0.0, 0.0, 0.0, 0.0, 0.0, 0.0, 0.0, 0.0, 0.0, 0.0, 0.0, 0.0, 0.375, 1.0, 0.375, 0.75, 0.3774, 0.8004, 0.0, 0.0, 0.0, 0.0, 0.0, 0.0, 0.0, 0.0, 0.0, 0.0, 0.0, 0.0, 0.0, 0.0, 0.0, 0.0, 0.0, 0.0, 0.0, 0.0, 0.0, 0.0, 0.0, 0.0, 0.0, 0.0, 0.0, 0.0, 0.0, 0.0, 0.0, 0.0, 0.0, 0.0, 0.0, 0.0, 0.0, 0.0, 0.0, 0.0, 0.0, 0.0, 0.0, 0.0, 0.0, 0.0, 0.0, 0.0, 0.0, 0.0, 0.0, 0.0, 0.0, 0.0, 0.0, 0.0, 0.0, 0.0, 0.0, 0.0, 0.0, 0.0, 0.0, 0.0, 0.0, 0.0, 0.0, 0.0, 0.0, 0.0, 0.0, 0.0, 0.0, 0.0, 0.0, 0.0, 0.0, 0.0, 0.0, 0.0, 0.0, 0.0, 0.0, 0.0, 0.0, 0.0, 0.0, 0.0, 0.0, 0.0, 0.0, 0.0, 0.0, 0.0, 0.0, 0.0, 0.0, 0.0, 0.0, 0.0, 0.0, 0.0, 0.0, 0.0, 0.0, 0.0, 0.0, 0.0, 0.0, 0.0, 0.0, 0.0, 0.0, 0.0, 0.0, 0.0, 0.0, 0.0, 0.0, 0.0, 0.0, 0.0, 0.0, 0.0, 0.0, 0.0, 0.0, 0.0, 0.0, 0.0, 0.0, 0.0, 0.0, 0.0, 0.0, 0.0, 0.0, 0.0, 0.0, 0.0, 0.0, 0.0, 0.0, 0.0, 0.0, 0.0, 0.0, 0.0, 0.0, 0.0, 0.0, 0.0, 0.0, 0.0, 0.0, 0.0, 0.0, 0.0, 0.0, 0.0, 0.0, 0.0, 0.0, 0.0, 0.0, 0.0, 0.0, 0.0, 0.0, 0.0, 0.0, 0.0, 0.0, 0.0, 0.0, 0.0, 0.0, 0.0, 0.0, 0.0, 0.0, 0.0, 0.0, 0.0, 0.0, 0.0, 0.0, 0.0, 0.0, 0.0, 0.0, 0.0, 0.0, 0.0, 0.0, 0.0, 0.0, 0.0, 0.0, 0.0, 0.0, 0.0, 0.0, 0.0, 0.0, 0.0, 0.0, 0.0, 0.0, 0.0, 0.0, 0.0, 0.0, 0.0, 0.0, 0.0, 0.0, 0.0, 0.0, 0.0, 0.0, 0.0, 0.0, 0.0, 0.0, 0.0, 0.0, 0.0, 0.0, 0.0, 0.0, 0.0, 0.0, 0.0, 0.0, 0.0, 0.0, 0.0, 0.0, 0.0, 0.0, 0.0, 0.0, 0.0, 0.0, 0.0, 0.0, 0.0, 0.0, 0.0, 0.0, 0.0, 0.0, 0.0, 0.0, 0.0, 0.0, 0.0, 0.0, 0.0, 0.0, 0.0, 0.0, 0.0, 0.0, 0.0, 0.0, 0.0, 0.0, 0.0, 0.0, 0.0, 0.0, 0.0, 0.0, 0.0, 0.0, 0.0, 0.0, 0.0, 0.0, 0.0, 0.0, 0.0, 0.0, 0.0, 0.0, 0.0, 0.0, 0.0, 0.0, 0.0, 0.0, 0.0, 0.0, 0.0, 0.0, 0.0, 0.0, 0.0, 0.0, 0.0, 0.0, 0.0, 0.0, 0.0, 0.0, 0.0, 0.0, 0.0, 0.0, 0.0, 0.0, 0.0, 0.0, 0.0, 0.0, 0.0, 0.0, 0.0, 0.0, 0.0, 0.0, 0.0, 0.0, 0.0, 0.0, 0.0, 0.0, 0.0, 0.0, 0.0, 0.0, 0.0, 0.0, 0.0, 0.0, 0.0, 0.0, 0.0, 0.0, 0.0, 0.0, 0.0, 0.0, 0.0, 0.0, 0.0, 0.0, 0.0, 0.0, 0.0, 0.0, 0.0, 0.0, 0.0, 0.0, 0.0, 0.0, 0.0, 0.0, 0.0, 0.0, 0.0, 0.0, 0.0, 0.0, 0.0, 0.0, 0.0, 0.0, 0.0, 0.0, 0.0, 0.0, 0.0, 0.0, 0.0, 0.0, 0.0, 0.0, 0.0, 0.0, 0.0, 0.0, 0.0, 0.0, 0.0, 0.0, 0.0, 0.0, 0.0, 0.0, 0.0, 0.0, 0.0, 0.0, 0.0, 0.0, 0.0, 0.0, 0.0, 0.0, 0.0, 0.0, 0.0, 0.0, 0.0, 0.0, 0.0, 0.0, 0.0, 0.0, 0.0, 0.0, 0.0, 0.0, 0.0, 0.0, 0.0, 0.0, 0.0, 0.0, 0.0, 0.0, 0.0, 0.0, 0.0, 0.0, 0.0, 0.0, 0.0, 0.0, 0.0, 0.0, 0.0, 0.0, 0.0, 0.0, 0.0, 0.0, 0.0, 0.0, 0.0, 0.0, 0.0, 0.0, 0.0, 0.0, 0.0, 0.0, 0.0, 0.0, 0.0, 0.0, 0.0, 0.0, 0.0, 0.0, 0.0, 0.0, 0.0, 0.0, 0.0, 0.0, 0.0, 0.0, 0.0, 0.0, 0.0, 0.0, 0.0, 0.0, 0.0, 0.0, 0.0, 0.0, 0.0, 0.0, 0.0, 0.0, 0.0, 0.0, 0.0, 0.0, 0.0, 0.0, 0.0, 0.0, 0.0, 0.0, 0.0, 0.0, 0.0, 0.0, 0.0, 0.0, 0.0, 0.0, 0.0, 0.0, 0.0, 0.0, 0.0, 0.0, 0.0, 0.0, 0.0, 0.0, 0.0, 0.0, 0.0, 0.0, 0.0, 0.0, 0.0, 0.0, 0.0, 0.0, 0.0, 0.0, 0.0, 0.0, 0.0, 0.0, 0.0, 0.0, 0.0, 0.0, 0.0, 0.0, 0.0, 0.0, 0.0, 0.0, 0.0, 0.0, 0.0, 0.0, 0.0, 0.0, 0.0, 0.0, 0.0, 0.0, 0.0, 0.0, 0.0, 0.0, 0.0, 0.0, 0.0, 0.0, 0.0, 0.0, 0.0, 0.0, 0.0, 0.0, 0.0, 0.0, 0.0, 0.0, 0.0, 0.0, 0.0, 0.0, 0.0, 0.0, 0.0, 0.0, 0.0, 0.0, 0.0, 0.0, 0.0, 0.0, 0.0, 0.0, 0.0, 0.0, 0.0, 0.0, 0.0, 0.0, 0.0, 0.0, 0.0, 0.0, 0.0, 0.0, 0.0, 0.0, 0.0, 0.0, 0.0, 0.0, 0.0, 0.0, 0.0, 0.0, 0.0, 0.0, 0.0, 0.0, 0.0, 0.0, 0.0, 0.0, 0.0, 0.0, 0.0, 0.0, 0.0, 0.0, 0.0, 0.0, 0.0, 0.0, 0.0, 0.0, 0.0, 0.0, 0.0, 0.0, 0.0, 0.0, 0.0, 0.0, 0.0, 0.0, 0.0, 0.0, 0.0, 0.0, 0.0, 0.0, 0.0, 0.0, 0.0, 0.0, 0.0, 0.0, 0.0, 0.0, 0.0, 0.0, 0.0, 0.0, 0.0, 0.0, 0.0, 0.0, 0.0, 0.0, 0.0, 0.0, 0.0, 0.0, 0.0, 0.0, 0.0, 0.0, 0.0, 0.0, 0.0, 0.0, 0.0, 0.0, 0.0, 0.0, 0.0, 0.0, 0.0, 0.0, 0.0, 0.0, 0.0, 0.0, 0.0, 0.0, 0.0, 0.0, 0.0, 0.0, 0.0, 0.0, 0.0, 0.0, 0.0, 0.0, 0.0, 0.0, 0.0, 0.0, 0.0, 0.0, 0.0, 0.0, 0.0, 0.0, 0.0, 0.0, 0.0, 0.0, 0.0, 0.0, 0.0, 0.0, 0.0, 0.0, 0.0, 0.0, 0.0, 0.0, 0.0, 0.0, 0.0, 0.0, 0.0, 0.0, 0.0, 0.0, 0.0, 0.0, 0.0, 0.0, 0.0, 0.0, 0.0, 0.0, 0.0, 0.0, 0.0, 0.0, 0.0, 0.0, 0.0, 0.0, 0.0, 0.0, 0.0, 0.0, 0.0, 0.0, 0.0, 0.0, 0.0, 0.0, 0.0, 0.0, 0.0, 0.0, 0.0, 0.0, 0.0, 0.0, 0.0, 0.0, 0.0, 0.0, 0.0, 0.0, 0.0, 0.0, 0.0, 0.0, 0.0, 0.0, 0.0, 0.0, 0.0, 0.0, 0.0, 0.0, 0.0, 0.0, 0.0, 0.0, 0.0, 0.0, 0.0, 0.0, 0.0, 0.0, 0.0, 0.0, 0.0, 0.0, 0.0, 0.0, 0.0, 0.0, 0.0, 0.0, 0.0, 0.0, 0.0, 0.0, 0.0, 0.0, 0.0, 0.0, 0.0, 0.0, 0.0, 0.0, 0.0, 0.0, 0.0, 0.0, 0.0, 0.0, 0.0, 0.0, 0.0, 0.0, 0.0, 0.0, 0.0, 0.0, 0.0, 0.0, 0.0, 0.0, 0.0, 0.0, 0.0, 0.0, 0.0, 0.0, 0.0, 0.0, 0.0, 0.0, 0.0, 0.0, 0.0, 0.0, 0.0, 0.0, 0.0, 0.0, 0.0, 0.0, 0.0, 0.0, 0.0, 0.0, 0.0, 0.0, 0.0, 0.0, 0.0, 0.0, 0.0, 0.0, 0.0, 0.0, 0.0, 0.0, 0.0, 0.0, 0.0, 0.0, 0.0, 0.0, 0.0, 0.0, 0.0, 0.0, 0.0, 0.0, 0.0, 0.0, 0.0, 0.0, 0.0, 0.0, 0.0, 0.0, 0.0, 0.0, 0.0, 0.0, 0.0, 0.0, 0.0, 0.0, 0.0, 0.0, 0.0, 0.0, 0.0, 0.0, 0.0, 0.0, 0.0, 0.0, 0.0, 0.0, 0.0, 0.0, 0.0, 0.0, 0.0, 0.0, 0.0, 0.0, 0.0, 0.0, 0.0, 0.0, 0.0, 0.0, 0.0, 0.0, 0.0, 0.0, 0.0, 0.0, 0.0, 0.0, 0.0, 0.0, 0.0, 0.0, 0.0, 0.0, 0.0, 0.0, 0.0, 0.0, 0.0, 0.0, 0.0, 0.0, 0.0, 0.0, 0.0, 0.0, 0.0, 0.0, 0.0, 0.0, 0.0, 0.0, 0.0, 0.0, 0.0, 0.0, 0.0, 0.0, 0.0, 0.0, 0.0, 0.0, 0.0, 0.0, 0.0, 0.0, 0.0, 0.0, 0.0, 0.0, 0.0, 0.0, 0.0, 0.0, 0.0, 0.0, 0.0, 0.0, 0.0, 0.0, 0.0, 0.0, 0.0, 0.0, 0.0, 0.0, 0.0, 0.0, 0.0, 0.0, 0.0, 0.0, 0.0, 0.0, 0.0, 0.0, 0.0, 0.0, 0.0, 0.0, 0.0, 0.0, 0.0, 0.0, 0.0, 0.0, 0.0, 0.0, 0.0, 0.0, 0.0, 0.0, 0.0, 0.0, 0.0, 0.0, 0.0, 0.0, 0.0, 0.0, 0.0, 0.0, 0.0, 0.0, 0.0, 0.0, 0.0, 0.0, 0.0, 0.0, 0.0, 0.0, 0.0, 0.0, 0.0, 0.0, 0.0, 0.0, 0.0, 0.0, 0.0, 0.0, 0.0, 0.0, 0.0, 0.0, 0.0, 0.0, 0.0, 0.0, 0.0, 0.0, 0.0, 0.0, 0.0, 0.0, 0.0, 0.0, 0.0, 0.0, 0.0, 0.0, 0.0, 0.0, 0.0, 0.0, 0.0, 0.0, 0.0, 0.0, 0.0, 0.0, 0.0, 0.0, 0.0, 0.0, 0.0, 0.0, 0.0, 0.0, 0.0, 0.0, 0.0, 0.0, 0.0, 0.0, 0.0, 0.0, 0.0, 0.0, 0.0, 0.0, 0.0, 0.0, 0.0, 0.0, 0.0, 0.0, 0.0, 0.0, 0.0, 0.0, 0.0, 0.0, 0.0, 0.0, 0.0, 0.0, 0.0, 0.0, 0.0, 0.0, 0.0, 0.0, 0.0, 0.0, 0.0, 0.0, 0.0, 0.0, 0.0, 0.0, 0.0, 0.0, 0.0, 0.0, 0.0, 0.0, 0.0, 0.0, 0.0, 0.0, 0.0, 0.0, 0.0, 0.0, 0.0, 0.0, 0.0, 0.0, 0.0, 0.0, 0.0, 0.0, 0.0, 0.0, 0.0, 0.0, 0.0, 0.0, 0.0, 0.0, 0.0, 0.0, 0.0, 0.0, 0.0, 0.0, 0.0, 0.0, 0.0, 0.0, 0.0, 0.0, 0.0, 0.0, 0.0, 0.0, 0.0, 0.0, 0.0, 0.0, 0.0, 0.0, 0.0, 0.0, 0.0, 0.0, 0.0, 0.0, 0.0, 0.0, 0.0, 0.0, 0.0, 0.0, 0.0, 0.0, 0.0, 0.0, 0.0, 0.0, 0.0, 0.0, 0.0, 0.0, 0.0, 0.0, 0.0, 0.0, 0.0, 0.0, 0.0, 0.0, 0.0, 0.0, 0.0, 0.0, 0.0, 0.0, 0.0, 0.0, 0.0, 0.0, 0.0, 0.0, 0.0, 0.0, 0.0, 0.0, 0.0, 0.0, 0.0, 0.0, 0.0, 0.0, 0.0, 0.0, 0.0, 0.0, 0.0, 0.0, 0.0, 0.0, 0.0, 0.0, 0.0, 0.0, 0.0, 0.0, 0.0, 0.0, 0.0, 0.0, 0.0, 0.0, 0.0, 0.0, 0.0, 0.0, 0.0, 0.0, 0.0, 0.0, 0.0, 0.0, 0.0, 0.0, 0.0, 0.0, 0.0, 0.0, 0.0, 0.0, 0.0, 0.0, 0.0, 0.0, 0.0, 0.0, 0.0, 0.0, 0.0, 0.0, 0.0, 0.0, 0.0, 0.0, 0.0, 0.0, 0.0, 0.0, 0.0, 0.0, 0.0, 0.0, 0.0, 0.0, 0.0, 0.0, 0.0, 0.0, 0.0, 0.0, 0.0, 0.0, 0.0, 0.0, 0.0, 0.0, 0.0, 0.0, 0.0, 0.0, 0.0, 0.0, 0.0, 0.0, 0.0, 0.0, 0.0, 0.0, 0.0, 0.0, 0.0, 0.0, 0.0, 0.0, 0.0, 0.0, 0.0, 0.0, 0.0, 0.0, 0.0, 0.0, 0.0, 0.0, 0.0, 0.0, 0.0, 0.0, 0.0, 0.0, 0.0, 0.0, 0.0, 0.0, 0.0, 0.0, 0.0, 0.0, 0.0, 0.0, 0.0, 0.0, 0.0, 0.0, 0.0, 0.0, 0.0, 0.0, 0.0, 0.0, 0.0, 0.0, 0.0, 0.0, 0.0, 0.0, 0.0, 0.0, 0.0, 0.0, 0.0, 0.0, 0.0, 0.0, 0.0, 0.0, 0.0, 0.0, 0.0, 0.0, 0.0, 0.0, 0.0, 0.0, 0.0, 0.0, 0.0, 0.0, 0.0, 0.0, 0.0, 0.0, 0.0, 0.0, 0.0, 0.0, 0.0, 0.0, 0.0, 0.0, 0.0, 0.0, 0.0, 0.0, 0.0, 0.0, 0.0, 0.0, 0.0, 0.0, 0.0, 0.0, 0.0, 0.0, 0.0, 0.0, 0.0, 0.0, 0.0, 0.0, 0.0, 0.0, 0.0, 0.0, 0.0, 0.0, 0.0, 0.0, 0.0, 0.0, 0.0, 0.0, 0.0, 0.0, 0.0, 0.0, 0.0, 0.0, 0.0, 0.0, 0.0, 0.0, 0.0, 0.0, 0.0, 0.0, 0.0, 0.0, 0.0, 0.0, 0.0, 0.0, 0.0, 0.0, 0.0, 0.0, 0.0, 0.0, 0.0, 0.0, 0.0, 0.0, 0.0, 0.0, 0.0, 0.0, 0.0, 0.0, 0.0, 0.0, 0.0, 0.0, 0.0, 0.0, 0.0, 0.0, 0.0, 0.0, 0.0, 0.0, 0.0, 0.0, 0.0, 0.0, 0.0, 0.0, 0.0, 0.0, 0.0, 0.0, 0.0, 0.0, 0.0, 0.0, 0.0, 0.0, 0.0, 0.0, 0.0, 0.0, 0.0, 0.0, 0.0, 0.0, 0.0, 0.0, 0.0, 0.0, 0.0, 0.0, 0.0, 0.0, 0.0, 0.0, 0.0, 0.0, 0.0, 0.0, 0.0, 0.0, 0.0, 0.0, 0.0, 0.0, 0.0, 0.0, 0.0, 0.0, 0.0, 0.0, 0.0, 0.0, 0.0, 0.0, 0.0, 0.0, 0.0, 0.0, 0.0, 0.0, 0.0, 0.0, 0.0, 0.0, 0.0, 0.0, 0.0, 0.0, 0.0, 0.0, 0.0, 0.0, 0.0, 0.0, 0.0, 0.0, 0.0, 0.0, 0.0, 0.0, 0.0, 0.0, 0.0, 0.0, 0.0, 0.0, 0.0, 0.0, 0.0, 0.0, 0.0, 0.0, 0.0, 0.0, 0.0, 0.0, 0.0, 0.0, 0.0, 0.0, 0.0, 0.0, 0.0, 0.0, 0.0, 0.0, 0.0, 0.0, 0.0, 0.0, 0.0, 0.0, 0.0, 0.0, 0.0, 0.0, 0.0, 0.0, 0.0, 0.0, 0.0, 0.0, 0.0, 0.0, 0.0, 0.0, 0.0, 0.0, 0.0, 0.0, 0.0, 0.0, 0.0, 0.0, 0.0, 0.0, 0.0, 0.0, 0.0, 0.0, 0.0, 0.0, 0.0, 0.0, 0.0, 0.0, 0.0, 0.0, 0.0, 0.0, 0.0, 0.0, 0.0, 0.0, 0.0, 0.0, 0.0, 0.0, 0.0, 0.0, 0.0, 0.0, 0.0, 0.0, 0.0, 0.0, 0.0, 0.0, 0.0, 0.0, 0.0, 0.0, 0.0, 0.0, 0.0, 0.0, 0.0, 0.0, 0.0, 0.0, 0.0, 0.0, 0.0, 0.0, 0.0, 0.0, 0.0, 0.0, 0.0, 0.0, 0.0, 0.0, 0.0, 0.0, 0.0, 0.0, 0.0, 0.0, 0.0, 0.0, 0.0, 0.0, 0.0, 0.0, 0.0, 0.0, 0.0, 0.0, 0.0, 0.0, 0.0, 0.0, 0.0, 0.0, 0.0, 0.0, 0.0, 0.0, 0.0, 0.0, 0.0, 0.0, 0.0, 0.0, 0.0, 0.0, 0.0, 0.0, 0.0, 0.0, 0.0, 0.0, 0.0, 0.0, 0.0, 0.0, 0.0, 0.0, 0.0, 0.0, 0.0, 0.0, 0.0, 0.0, 0.0, 0.0, 0.0, 0.0, 0.0, 0.0, 0.0, 0.0, 0.0, 0.0, 0.0, 0.0, 0.0, 0.0, 0.0, 0.0, 0.0, 0.0, 0.0, 0.0, 0.0, 0.0, 0.0, 0.0, 0.0, 0.0, 0.0, 0.0, 0.0, 0.0, 0.0, 0.0, 0.0, 0.0, 0.0, 0.0, 0.0, 0.0, 0.0, 0.0, 0.0, 0.0, 0.0, 0.0, 0.0, 0.0, 0.0, 0.0, 0.0, 0.0, 0.0, 0.0, 0.0, 0.0, 0.0, 0.0, 0.0, 0.0, 0.0, 0.0, 0.0, 0.0, 0.0, 0.0, 0.0, 0.0, 0.0, 0.0, 0.0, 0.0, 0.0, 0.0, 0.0, 0.0, 0.0, 0.0, 0.0, 0.0, 0.0, 0.0, 0.0, 0.0, 0.0, 0.0, 0.0, 0.0, 0.0, 0.0, 0.0, 0.0, 0.0, 0.0, 0.0, 0.375, 0.75, 0.625, 0.505, 0.625, 0.75, 0.0, 0.0, 0.0, 0.0, 0.0, 0.0, 0.0, 0.0, 0.0, 0.0, 0.0, 0.0, 0.0, 0.0, 0.0, 0.0, 0.0, 0.0, 0.0, 0.0, 0.0, 0.0, 0.0, 0.0, 0.0, 0.0, 0.0, 0.0, 0.0, 0.0, 0.0, 0.0, 0.0, 0.0, 0.0, 0.0, 0.0, 0.0, 0.0, 0.0, 0.0, 0.0, 0.0, 0.0, 0.0, 0.0, 0.0, 0.0, 0.0, 0.0, 0.0, 0.0, 0.0, 0.0, 0.0, 0.0, 0.0, 0.0, 0.0, 0.0, 0.0, 0.0, 0.0, 0.0, 0.0, 0.0, 0.0, 0.0, 0.0, 0.0, 0.0, 0.0, 0.0, 0.0, 0.0, 0.0, 0.0, 0.0, 0.0, 0.0, 0.0, 0.0, 0.0, 0.0, 0.0, 0.0, 0.0, 0.0, 0.0, 0.0, 0.0, 0.0, 0.0, 0.0, 0.0, 0.0, 0.0, 0.0, 0.0, 0.0, 0.0, 0.0, 0.0, 0.0, 0.0, 0.0, 0.0, 0.0, 0.0, 0.0, 0.0, 0.0, 0.0, 0.0, 0.0, 0.0, 0.0, 0.0, 0.0, 0.0, 0.0, 0.0, 0.0, 0.0, 0.0, 0.0, 0.0, 0.0, 0.0, 0.0, 0.0, 0.0, 0.0, 0.0, 0.0, 0.0, 0.0, 0.0, 0.0, 0.0, 0.0, 0.0, 0.0, 0.0, 0.0, 0.0, 0.0, 0.0, 0.0, 0.0, 0.0, 0.0, 0.0, 0.0, 0.0, 0.0, 0.0, 0.0, 0.0, 0.0, 0.0, 0.0, 0.0, 0.0, 0.0, 0.0, 0.0, 0.0, 0.0, 0.0, 0.0, 0.0, 0.0, 0.0, 0.0, 0.0, 0.0, 0.0, 0.0, 0.0, 0.0, 0.0, 0.0, 0.0, 0.0, 0.0, 0.0, 0.0, 0.0, 0.0, 0.0, 0.0, 0.0, 0.0, 0.0, 0.0, 0.0, 0.0, 0.0, 0.0, 0.0, 0.0, 0.0, 0.0, 0.0, 0.0, 0.0, 0.0, 0.0, 0.0, 0.0, 0.0, 0.0, 0.0, 0.0, 0.0, 0.0, 0.0, 0.0, 0.0, 0.0, 0.0, 0.0, 0.0, 0.0, 0.0, 0.0, 0.0, 0.0, 0.0, 0.0, 0.0, 0.0, 0.0, 0.0, 0.0, 0.0, 0.0, 0.0, 0.0, 0.0, 0.0, 0.0, 0.0, 0.0, 0.0, 0.0, 0.0, 0.0, 0.0, 0.0, 0.0, 0.0, 0.0, 0.0, 0.0, 0.0, 0.0, 0.0, 0.0, 0.0, 0.0, 0.0, 0.0, 0.0, 0.0, 0.0, 0.0, 0.0, 0.0, 0.0, 0.0, 0.0, 0.0, 0.0, 0.0, 0.0, 0.0, 0.0, 0.0, 0.0, 0.0, 0.0, 0.0, 0.0, 0.0, 0.0, 0.0, 0.0, 0.0, 0.0, 0.0, 0.0, 0.0, 0.0, 0.0, 0.0, 0.0, 0.0, 0.0, 0.0, 0.0, 0.0, 0.0, 0.0, 0.0, 0.0, 0.0, 0.0, 0.0, 0.0, 0.0, 0.0, 0.0, 0.0, 0.0, 0.0, 0.0, 0.0, 0.0, 0.0, 0.0, 0.0, 0.0, 0.0, 0.0, 0.0, 0.0, 0.0, 0.0, 0.0, 0.0, 0.0, 0.0, 0.0, 0.0, 0.0, 0.0, 0.0, 0.0, 0.0, 0.0, 0.0, 0.0, 0.0, 0.0, 0.0, 0.0, 0.0, 0.0, 0.0, 0.0, 0.0, 0.0, 0.0, 0.0, 0.0, 0.0, 0.0, 0.0, 0.0, 0.0, 0.0, 0.0, 0.0, 0.0, 0.0, 0.0, 0.0, 0.0, 0.0, 0.0, 0.0, 0.0, 0.0, 0.0, 0.0, 0.0, 0.0, 0.0, 0.0, 0.0, 0.0, 0.0, 0.0, 0.0, 0.0, 0.0, 0.0, 0.0, 0.0, 0.0, 0.0, 0.0, 0.0, 0.0, 0.625, 0.245, 0.375, 0.245, 0.375, 0.0, 0.0, 0.0, 0.0, 0.0, 0.0, 0.0, 0.0, 0.0, 0.0, 0.0, 0.0, 0.0, 0.0, 0.0, 0.0, 0.0, 0.0, 0.0, 0.0, 0.0, 0.0, 0.0, 0.0, 0.0, 0.0, 0.0, 0.0, 0.0, 0.0, 0.0, 0.0, 0.0, 0.0, 0.0, 0.0, 0.0, 0.0, 0.0, 0.0, 0.0, 0.0, 0.0, 0.0, 0.0, 0.0, 0.0, 0.0, 0.0, 0.0, 0.0, 0.0, 0.0, 0.0, 0.0, 0.0, 0.0, 0.0, 0.0, 0.0, 0.0, 0.0, 0.0, 0.0, 0.0, 0.0, 0.0, 0.0, 0.0, 0.0, 0.0, 0.0, 0.0, 0.0, 0.0, 0.0, 0.0, 0.0, 0.0, 0.0, 0.0, 0.0, 0.0, 0.0, 0.0, 0.0, 0.0, 0.0, 0.0, 0.0, 0.0, 0.0, 0.0, 0.0, 0.0, 0.0, 0.0, 0.0, 0.0, 0.0, 0.0, 0.0, 0.0, 0.0, 0.0, 0.0, 0.0, 0.0, 0.0, 0.0, 0.0, 0.0, 0.0, 0.0, 0.0, 0.0, 0.0, 0.0, 0.0, 0.0, 0.0, 0.0, 0.0, 0.0, 0.0, 0.0, 0.0, 0.0, 0.0, 0.0, 0.0, 0.0, 0.0, 0.0, 0.0, 0.0, 0.0, 0.0, 0.0, 0.0, 0.0, 0.0, 0.0, 0.0, 0.0, 0.0, 0.0, 0.0, 0.0, 0.0, 0.0, 0.0, 0.0, 0.0, 0.0, 0.0, 0.0, 0.0, 0.0, 0.0, 0.0, 0.0, 0.0, 0.0, 0.0, 0.0, 0.0, 0.0, 0.0, 0.0, 0.0, 0.0, 0.0, 0.0, 0.0, 0.0, 0.0, 0.0, 0.0, 0.0, 0.0, 0.0, 0.0, 0.0, 0.0, 0.0, 0.0, 0.0, 0.0, 0.0, 0.0, 0.0, 0.0, 0.0, 0.0, 0.0, 0.0, 0.0, 0.0, 0.0, 0.0, 0.0, 0.0, 0.0, 0.0, 0.0, 0.0, 0.0, 0.0, 0.0, 0.0, 0.0, 0.0, 0.0, 0.0, 0.0, 0.0, 0.0, 0.0, 0.0, 0.0, 0.0, 0.0, 0.0, 0.0, 0.0, 0.0, 0.0, 0.0, 0.0, 0.0, 0.0, 0.0, 0.0, 0.0, 0.0, 0.0, 0.0, 0.0, 0.0, 0.0, 0.0, 0.0, 0.0, 0.0, 0.0, 0.0, 0.0, 0.0, 0.0, 0.0, 0.0, 0.0, 0.0, 0.0, 0.0, 0.0, 0.0, 0.0, 0.0, 0.0, 0.0, 0.0, 0.0, 0.0, 0.0, 0.0, 0.0, 0.0, 0.0, 0.0, 0.0, 0.0, 0.0, 0.0, 0.0, 0.0, 0.0, 0.0, 0.0, 0.0, 0.0, 0.0, 0.0, 0.0, 0.0, 0.0, 0.0, 0.0, 0.0, 0.0, 0.0, 0.0, 0.0, 0.0, 0.0, 0.0, 0.0, 0.0, 0.0, 0.0, 0.0, 0.0, 0.0, 0.0, 0.0, 0.0, 0.0, 0.0, 0.0, 0.0, 0.0, 0.0, 0.0, 0.0, 0.0, 0.0, 0.0, 0.0, 0.0, 0.0, 0.0, 0.0, 0.0, 0.0, 0.0, 0.0, 0.0, 0.0, 0.0, 0.0, 0.0, 0.0, 0.0, 0.0, 0.0, 0.0, 0.0, 0.0, 0.0, 0.0, 0.0, 0.0, 0.0, 0.0, 0.0, 0.0, 0.0, 0.0, 0.0, 0.0, 0.0, 0.0, 0.0, 0.0, 0.0, 0.0, 0.0, 0.0, 0.0, 0.0, 0.0, 0.0, 0.0, 0.0, 0.0, 0.0, 0.0, 0.0, 0.0, 0.0, 0.0, 0.0, 0.0, 0.0, 0.0, 0.0, 0.0, 0.0, 0.0, 0.0, 0.0, 0.0, 0.0, 0.0, 0.0, 0.0, 0.0, 0.0, 0.0, 0.0, 0.0, 0.0, 0.0, 0.0, 0.0, 0.0, 0.0, 0.0, 0.0, 0.0, 0.0, 0.0, 0.0, 0.0, 0.0, 0.0, 0.0, 0.0, 0.0, 0.0, 0.0, 0.0, 0.0, 0.0, 0.0, 0.0, 0.0, 0.0, 0.0, 0.0, 0.3774, 0.8004, 0.3774, 0.95, 0.375, 1.0, 0.0, 0.0, 0.0, 0.0, 0.0, 0.0, 0.0, 0.0, 0.0, 0.0, 0.0, 0.0, 0.4848, 0.8004, 0.3774, 0.8004, 0.375, 0.75, 0.0, 0.0, 0.0, 0.0, 0.0, 0.0, 0.625, 0.75, 0.625, 0.8004, 0.4848, 0.8004, 0.0, 0.0, 0.0, 0.0, 0.0, 0.0, 0.0, 0.0, 0.0, 0.0, 0.0, 0.0, 0.0, 0.0, 0.0, 0.0, 0.0, 0.0, 0.0, 0.0, 0.0, 0.0, 0.0, 0.0, 0.625, 1.0, 0.375, 1.0, 0.3774, 0.95, 0.375, 0.75, 0.625, 0.75, 0.4848, 0.8004, 0.0, 0.0, 0.0, 0.0, 0.0, 0.0, 0.0, 0.0, 0.0, 0.0, 0.0, 0.0, 0.0, 0.0, 0.0, 0.0, 0.0, 0.0, 0.0, 0.0, 0.0, 0.0, 0.0, 0.0, 0.625, 0.95, 0.625, 1.0, 0.3774, 0.95, 0.0, 0.0, 0.0, 0.0, 0.0, 0.0, 0.0, 0.0, 0.0, 0.0, 0.0, 0.0, 0.0, 0.0, 0.0, 0.0, 0.0, 0.0, 0.0, 0.0, 0.0, 0.0, 0.0, 0.0, 0.0, 0.0, 0.0, 0.0, 0.0, 0.0, 0.0, 0.0, 0.0, 0.0, 0.0, 0.0, 0.0, 0.0, 0.0, 0.0, 0.0, 0.0, 0.0, 0.0, 0.0, 0.0, 0.0, 0.0, 0.0, 0.0, 0.0, 0.0, 0.0, 0.0, 0.0, 0.0, 0.0, 0.0, 0.0, 0.0, 0.0, 0.0, 0.0, 0.0, 0.0, 0.0, 0.0, 0.0, 0.0, 0.0, 0.0, 0.0, 0.0, 0.0, 0.0, 0.0, 0.0, 0.0, 0.0, 0.0, 0.0, 0.0, 0.0, 0.0, 0.0, 0.0, 0.0, 0.0, 0.0, 0.0, 0.0, 0.0, 0.0, 0.0, 0.0, 0.0, 0.0, 0.0, 0.0, 0.0, 0.0, 0.0, 0.0, 0.0, 0.0, 0.0, 0.0, 0.0, 0.0, 0.0, 0.0, 0.0, 0.0, 0.0, 0.0, 0.0, 0.0, 0.0, 0.0, 0.0, 0.0, 0.0, 0.0, 0.0, 0.0, 0.0, 0.0, 0.0, 0.0, 0.0, 0.0, 0.0, 0.0, 0.0, 0.0, 0.0, 0.0, 0.0, 0.0, 0.0, 0.0, 0.0, 0.0, 0.0, 0.0, 0.0, 0.0, 0.0, 0.0, 0.0, 0.0, 0.0, 0.0, 0.0, 0.0, 0.0, 0.0, 0.0, 0.0, 0.0, 0.0, 0.0, 0.0, 0.0, 0.0, 0.0, 0.0, 0.0, 0.0, 0.0, 0.0, 0.0, 0.0, 0.0, 0.0, 0.0, 0.0, 0.0, 0.0, 0.0, 0.0, 0.0, 0.0, 0.0, 0.0, 0.0, 0.0, 0.0, 0.0, 0.0, 0.0, 0.0, 0.0, 0.0, 0.0, 0.0, 0.0, 0.0, 0.0, 0.0, 0.0, 0.0, 0.0, 0.0, 0.0, 0.0, 0.0, 0.0, 0.0, 0.0, 0.0, 0.0, 0.0, 0.0, 0.0, 0.0, 0.0, 0.0, 0.0, 0.0, 0.0, 0.0, 0.0, 0.0, 0.0, 0.0, 0.0, 0.0, 0.0, 0.0, 0.0, 0.0, 0.0, 0.0, 0.0, 0.0, 0.0, 0.0, 0.0, 0.0, 0.0, 0.0, 0.0, 0.0, 0.0, 0.0, 0.0, 0.0, 0.0, 0.0, 0.0, 0.0, 0.0, 0.0, 0.0, 0.0, 0.0, 0.0, 0.0, 0.0, 0.0, 0.0, 0.0, 0.0, 0.0, 0.0, 0.0, 0.0, 0.0, 0.0, 0.0, 0.0, 0.0, 0.0, 0.0, 0.0, 0.0, 0.0, 0.0, 0.0, 0.0, 0.0, 0.0, 0.0, 0.0, 0.0, 0.0, 0.0, 0.0, 0.0, 0.0, 0.0, 0.0, 0.0, 0.0, 0.0, 0.0, 0.0, 0.0, 0.0, 0.0, 0.0, 0.0, 0.0, 0.0, 0.0, 0.0, 0.0, 0.0, 0.0, 0.0, 0.0, 0.0, 0.0, 0.0, 0.0, 0.0, 0.0, 0.0, 0.0, 0.0, 0.0, 0.0, 0.0, 0.0, 0.0, 0.0, 0.0, 0.0, 0.0, 0.0, 0.0, 0.0, 0.0, 0.0, 0.0, 0.0, 0.0, 0.0, 0.0, 0.0, 0.0, 0.0, 0.0, 0.0, 0.0, 0.0, 0.0, 0.0, 0.0, 0.0, 0.0, 0.0, 0.0, 0.0, 0.0, 0.0, 0.0, 0.0, 0.0, 0.0, 0.0, 0.0, 0.0, 0.0, 0.0, 0.0, 0.0, 0.0, 0.0, 0.0, 0.0, 0.0, 0.0, 0.0, 0.0, 0.0, 0.0, 0.0, 0.0, 0.0, 0.0, 0.0, 0.0, 0.0, 0.0, 0.0, 0.0, 0.0, 0.0, 0.0, 0.0, 0.0, 0.0, 0.0, 0.0, 0.0, 0.0, 0.0, 0.0, 0.0, 0.0, 0.0, 0.0, 0.0, 0.0, 0.0, 0.0, 0.0, 0.0, 0.0, 0.0, 0.0, 0.0, 0.0, 0.0, 0.0, 0.0, 0.0, 0.0, 0.0, 0.0, 0.0, 0.0, 0.0, 0.0, 0.0, 0.0, 0.0, 0.0, 0.0, 0.0, 0.0, 0.0, 0.0, 0.0, 0.0, 0.0, 0.0, 0.0, 0.0, 0.0, 0.0, 0.0, 0.0, 0.0, 0.0, 0.0, 0.0, 0.0, 0.625, 0.75, 0.625, 0.505, 0.6754, 0.75, 0.0, 0.0, 0.0, 0.0, 0.0, 0.0, 0.0, 0.0, 0.0, 0.0, 0.0, 0.0, 0.0, 0.0, 0.0, 0.0, 0.0, 0.0, 0.0, 0.0, 0.0, 0.0, 0.0, 0.0, 0.0, 0.0, 0.0, 0.0, 0.0, 0.0, 0.0, 0.0, 0.0, 0.0, 0.0, 0.0, 0.625, 0.505, 0.875, 0.505, 0.6754, 0.75, 0.0, 0.0, 0.0, 0.0, 0.0, 0.0, 0.0, 0.0, 0.0, 0.0, 0.0, 0.0, 0.125, 0.75, 0.125, 0.505, 0.3356, 0.505, 0.0, 0.0, 0.0, 0.0, 0.0, 0.0, 0.0, 0.0, 0.0, 0.0, 0.0, 0.0, 0.0, 0.0, 0.0, 0.0, 0.0, 0.0, 0.0, 0.0, 0.0, 0.0, 0.0, 0.0, 0.0, 0.0, 0.0, 0.0, 0.0, 0.0, 0.0, 0.0, 0.0, 0.0, 0.0, 0.0, 0.0, 0.0, 0.0, 0.0, 0.0, 0.0, 0.0, 0.0, 0.0, 0.0, 0.0, 0.0, 0.0, 0.0, 0.0, 0.0, 0.0, 0.0, 0.0, 0.0, 0.0, 0.0, 0.0, 0.0, 0.0, 0.0, 0.0, 0.0, 0.0, 0.0, 0.0, 0.0, 0.0, 0.0, 0.0, 0.0, 0.875, 0.505, 0.875, 0.75, 0.0, 0.0, 0.0, 0.0, 0.0, 0.0, 0.0, 0.0, 0.0, 0.0, 0.0, 0.0, 0.0, 0.0, 0.0, 0.0, 0.0, 0.0, 0.0, 0.0, 0.0, 0.0, 0.0, 0.0, 0.0, 0.0, 0.0, 0.0, 0.0, 0.0, 0.0, 0.0, 0.0, 0.0, 0.0, 0.0, 0.0, 0.0, 0.0, 0.0, 0.0, 0.0, 0.0, 0.0, 0.0, 0.0, 0.0, 0.0, 0.0, 0.0, 0.0, 0.0, 0.0, 0.0, 0.0, 0.0, 0.0, 0.0, 0.0, 0.0, 0.0, 0.0, 0.0, 0.0, 0.0, 0.0, 0.0, 0.0, 0.0, 0.0, 0.0, 0.0, 0.0, 0.0, 0.0, 0.0, 0.0, 0.0, 0.0, 0.0, 0.0, 0.0, 0.0, 0.0, 0.0, 0.0, 0.0, 0.0, 0.0, 0.0, 0.0, 0.0, 0.0, 0.0, 0.0, 0.0, 0.0, 0.0, 0.0, 0.0, 0.0, 0.0, 0.0, 0.0, 0.0, 0.0, 0.0, 0.0, 0.0, 0.0, 0.0, 0.0, 0.0, 0.0, 0.0, 0.0, 0.0, 0.0, 0.0, 0.0, 0.0, 0.0, 0.0, 0.0, 0.0, 0.0, 0.0, 0.0, 0.0, 0.0, 0.0, 0.0, 0.0, 0.0, 0.0, 0.0, 0.0, 0.0, 0.0, 0.0, 0.0, 0.0, 0.0, 0.0, 0.0, 0.0, 0.0, 0.0, 0.0, 0.0, 0.0, 0.0, 0.0, 0.0, 0.0, 0.0, 0.0, 0.0, 0.0, 0.0, 0.0, 0.0, 0.0, 0.0, 0.0, 0.0, 0.0, 0.0, 0.0, 0.0, 0.0, 0.0, 0.0, 0.0, 0.0, 0.0, 0.0, 0.0, 0.0, 0.0, 0.0, 0.0, 0.0, 0.0, 0.0, 0.0, 0.0, 0.0, 0.0, 0.0, 0.0, 0.0, 0.0, 0.0, 0.0, 0.0, 0.0, 0.0, 0.6754, 0.75, 0.0, 0.0, 0.0, 0.0, 0.0, 0.0, 0.0, 0.0, 0.0, 0.0, 0.0, 0.0, 0.0, 0.0, 0.0, 0.0, 0.0, 0.0, 0.0, 0.0, 0.0, 0.0, 0.0, 0.0, 0.0, 0.0, 0.0, 0.0, 0.0, 0.0, 0.0, 0.0, 0.0, 0.0, 0.0, 0.0, 0.0, 0.0, 0.0, 0.0, 0.0, 0.0, 0.0, 0.0, 0.0, 0.0, 0.0, 0.0, 0.0, 0.0, 0.0, 0.0, 0.0, 0.0, 0.0, 0.0, 0.0, 0.0, 0.0, 0.0, 0.0, 0.0, 0.0, 0.0, 0.0, 0.0, 0.0, 0.0, 0.0, 0.0, 0.0, 0.0, 0.0, 0.0, 0.0, 0.0, 0.0, 0.0, 0.0, 0.0, 0.0, 0.0, 0.0, 0.0, 0.0, 0.0, 0.0, 0.0, 0.0, 0.0, 0.0, 0.0, 0.0, 0.0, 0.0, 0.0, 0.0, 0.0, 0.0, 0.0, 0.6754, 0.75, 0.0, 0.0, 0.0, 0.0, 0.0, 0.0, 0.0, 0.0, 0.0, 0.0, 0.0, 0.0, 0.0, 0.0, 0.0, 0.0, 0.0, 0.0, 0.0, 0.0, 0.0, 0.0, 0.0, 0.0, 0.0, 0.0, 0.0, 0.0, 0.0, 0.0, 0.0, 0.0, 0.0, 0.0, 0.0, 0.0, 0.0, 0.0, 0.0, 0.0, 0.0, 0.0, 0.0, 0.0, 0.0, 0.0, 0.0, 0.0, 0.0, 0.0, 0.0, 0.0, 0.0, 0.0, 0.0, 0.0, 0.0, 0.0, 0.0, 0.0, 0.0, 0.0, 0.0, 0.0, 0.0, 0.0, 0.0, 0.0, 0.0, 0.0, 0.0, 0.0, 0.0, 0.0, 0.0, 0.0, 0.0, 0.0, 0.0, 0.0, 0.0, 0.0, 0.0, 0.0, 0.0, 0.0, 0.0, 0.0, 0.0, 0.0, 0.0, 0.0, 0.0, 0.0, 0.0, 0.0, 0.0, 0.0, 0.0, 0.0, 0.0, 0.0, 0.0, 0.0, 0.0, 0.0, 0.0, 0.0, 0.0, 0.0, 0.0, 0.0, 0.0, 0.0, 0.0, 0.0, 0.0, 0.0, 0.0, 0.0, 0.0, 0.0, 0.0, 0.0, 0.0, 0.0, 0.0, 0.0, 0.0, 0.0, 0.0, 0.0, 0.0, 0.0, 0.0, 0.0, 0.0, 0.0, 0.0, 0.0, 0.0, 0.0, 0.0, 0.0, 0.0, 0.0, 0.0, 0.0, 0.0, 0.0, 0.0, 0.0, 0.0, 0.0, 0.0, 0.0, 0.0, 0.0, 0.0, 0.0, 0.0, 0.0, 0.0, 0.0, 0.0, 0.0, 0.0, 0.0, 0.0, 0.0, 0.0, 0.0, 0.0, 0.0, 0.0, 0.0, 0.0, 0.0, 0.0, 0.0, 0.0, 0.0, 0.0, 0.0, 0.0, 0.0, 0.0, 0.0, 0.0, 0.0, 0.0, 0.0, 0.0, 0.0, 0.0, 0.0, 0.0, 0.0, 0.0, 0.0, 0.0, 0.0, 0.0, 0.0, 0.0, 0.0, 0.0, 0.0, 0.0, 0.0, 0.0, 0.0, 0.0, 0.0, 0.0, 0.0, 0.0, 0.0, 0.0, 0.0, 0.0, 0.0, 0.0, 0.0, 0.0, 0.0, 0.0, 0.0, 0.0, 0.0, 0.0, 0.0, 0.0, 0.0, 0.375, 0.75, 0.375, 0.505, 0.625, 0.505, 0.0, 0.0, 0.0, 0.0, 0.0, 0.0, 0.0, 0.0, 0.0, 0.0, 0.0, 0.0, 0.0, 0.0, 0.0, 0.0, 0.0, 0.0, 0.0, 0.0, 0.0, 0.0, 0.0, 0.0, 0.0, 0.0, 0.0, 0.0, 0.0, 0.0, 0.0, 0.0, 0.0, 0.0, 0.0, 0.0, 0.0, 0.0, 0.0, 0.0, 0.0, 0.0, 0.0, 0.0, 0.0, 0.0, 0.0, 0.0, 0.0, 0.0, 0.0, 0.0, 0.0, 0.0, 0.0, 0.0, 0.0, 0.0, 0.0, 0.0, 0.0, 0.0, 0.0, 0.0, 0.0, 0.0, 0.0, 0.0, 0.0, 0.0, 0.0, 0.0, 0.0, 0.0, 0.0, 0.0, 0.0, 0.0, 0.0, 0.0, 0.0, 0.0, 0.0, 0.0, 0.0, 0.0, 0.0, 0.0, 0.0, 0.0, 0.0, 0.0, 0.0, 0.0, 0.0, 0.0, 0.0, 0.0, 0.0, 0.0, 0.0, 0.0, 0.0, 0.0, 0.0, 0.0, 0.0, 0.0, 0.0, 0.0, 0.0, 0.0, 0.0, 0.0, 0.0, 0.0, 0.0, 0.0, 0.0, 0.0, 0.0, 0.0, 0.0, 0.0, 0.0, 0.0, 0.0, 0.0, 0.0, 0.0, 0.0, 0.0, 0.0, 0.0, 0.0, 0.0, 0.0, 0.0, 0.0, 0.0, 0.0, 0.0, 0.0, 0.0, 0.0, 0.0, 0.0, 0.0, 0.0, 0.0, 0.0, 0.0, 0.0, 0.0, 0.0, 0.0, 0.0, 0.0, 0.0, 0.0, 0.0, 0.0, 0.0, 0.0, 0.0, 0.0, 0.0, 0.0, 0.0, 0.0, 0.0, 0.0, 0.0, 0.0, 0.0, 0.0, 0.0, 0.0, 0.0, 0.0, 0.0, 0.0, 0.0, 0.0, 0.0, 0.0, 0.0, 0.0, 0.0, 0.0, 0.0, 0.0, 0.0, 0.0, 0.0, 0.0, 0.0, 0.0, 0.0, 0.0, 0.0, 0.0, 0.0, 0.0, 0.0, 0.0, 0.0, 0.0, 0.0, 0.0, 0.0, 0.0, 0.0, 0.0, 0.0, 0.0, 0.0, 0.0, 0.0, 0.0, 0.0, 0.0, 0.0, 0.0, 0.0, 0.0, 0.0, 0.0, 0.0, 0.0, 0.0, 0.0, 0.0, 0.0, 0.0, 0.0, 0.0, 0.0, 0.0, 0.0, 0.0, 0.0, 0.0, 0.0, 0.0, 0.0, 0.0, 0.0, 0.0, 0.0, 0.0, 0.0, 0.0, 0.0, 0.0, 0.0, 0.0, 0.0, 0.0, 0.0, 0.0, 0.0, 0.0, 0.0, 0.0, 0.0, 0.0, 0.0, 0.0, 0.0, 0.0, 0.0, 0.0, 0.0, 0.0, 0.0, 0.0, 0.0, 0.0, 0.0, 0.0, 0.0, 0.0, 0.0, 0.0, 0.0, 0.0, 0.0, 0.0, 0.0, 0.0, 0.0, 0.0, 0.0, 0.0, 0.0, 0.0, 0.0, 0.0, 0.0, 0.0, 0.0, 0.0, 0.0, 0.0, 0.0, 0.0, 0.0, 0.0, 0.0, 0.0, 0.0, 0.0, 0.0, 0.0, 0.0, 0.0, 0.0, 0.0, 0.0, 0.0, 0.0, 0.0, 0.0, 0.0, 0.0, 0.0, 0.0, 0.0, 0.0, 0.0, 0.0, 0.0, 0.0, 0.0, 0.0, 0.0, 0.0, 0.0, 0.0, 0.0, 0.0, 0.0, 0.0, 0.0, 0.0, 0.0, 0.0, 0.0, 0.0, 0.0, 0.0, 0.0, 0.0, 0.0, 0.0, 0.0, 0.0, 0.0, 0.0, 0.0, 0.0, 0.0, 0.0, 0.0, 0.0, 0.0, 0.0, 0.0, 0.0, 0.0, 0.0, 0.0, 0.0, 0.0, 0.0, 0.0, 0.0, 0.0, 0.0, 0.0, 0.0, 0.0, 0.0, 0.0, 0.0, 0.0, 0.0, 0.0, 0.0, 0.0, 0.0, 0.0, 0.0, 0.0, 0.0, 0.0, 0.0, 0.0, 0.0, 0.0, 0.0, 0.0, 0.0, 0.0, 0.0, 0.0, 0.0, 0.0, 0.0, 0.0, 0.0, 0.0, 0.0, 0.0, 0.0, 0.0, 0.0, 0.0, 0.0, 0.0, 0.0, 0.0, 0.0, 0.0, 0.0, 0.0, 0.0, 0.0, 0.0, 0.0, 0.0, 0.0, 0.0, 0.0, 0.0, 0.0, 0.0, 0.0, 0.0, 0.0, 0.0, 0.0, 0.0, 0.0, 0.0, 0.0, 0.0, 0.0, 0.0, 0.0, 0.0, 0.0, 0.0, 0.0, 0.0, 0.0, 0.0, 0.0, 0.0, 0.0, 0.0, 0.0, 0.0, 0.0, 0.0, 0.0, 0.0, 0.0, 0.0, 0.0, 0.0, 0.0, 0.0, 0.0, 0.0, 0.0, 0.0, 0.0, 0.0, 0.0, 0.0, 0.0, 0.0, 0.0, 0.0, 0.0, 0.0, 0.0, 0.0, 0.0, 0.0, 0.0, 0.0, 0.0, 0.0, 0.0, 0.0, 0.0, 0.0, 0.0, 0.0, 0.0, 0.0, 0.0, 0.0, 0.0, 0.0, 0.0, 0.0, 0.0, 0.0, 0.0, 0.0, 0.0, 0.0, 0.0, 0.0, 0.0, 0.0, 0.0, 0.0, 0.0, 0.0, 0.0, 0.0, 0.0, 0.0, 0.0, 0.0, 0.0, 0.0, 0.0, 0.0, 0.0, 0.0, 0.0, 0.0, 0.0, 0.0, 0.0, 0.0, 0.0, 0.0, 0.0, 0.0, 0.0, 0.0, 0.0, 0.0, 0.0, 0.0, 0.0, 0.0, 0.0, 0.0, 0.0, 0.0, 0.0, 0.0, 0.0, 0.0, 0.0, 0.0, 0.0, 0.0, 0.0, 0.0, 0.0, 0.0, 0.0, 0.0, 0.0, 0.0, 0.0, 0.0, 0.0, 0.0, 0.0, 0.0, 0.0, 0.0, 0.0, 0.0, 0.0, 0.0, 0.0, 0.0, 0.0, 0.0, 0.0, 0.0, 0.0, 0.0, 0.0, 0.0, 0.0, 0.0, 0.0, 0.0, 0.0, 0.0, 0.0, 0.0, 0.0, 0.0, 0.0, 0.0, 0.0, 0.0, 0.0, 0.0, 0.0, 0.0, 0.0, 0.0, 0.0, 0.0, 0.0, 0.0, 0.0, 0.0, 0.0, 0.0, 0.0, 0.0, 0.0, 0.0, 0.0, 0.0, 0.0, 0.0, 0.0, 0.0, 0.0, 0.0, 0.0, 0.0, 0.0, 0.0, 0.0, 0.0, 0.0, 0.0, 0.0, 0.0, 0.0, 0.0, 0.0, 0.0, 0.0, 0.0, 0.0, 0.0, 0.0, 0.0, 0.0, 0.0, 0.0, 0.0, 0.0, 0.0, 0.0, 0.0, 0.0, 0.0, 0.0, 0.0, 0.0, 0.0, 0.0, 0.0, 0.0, 0.0, 0.0, 0.0, 0.0, 0.0, 0.0, 0.0, 0.0, 0.0, 0.0, 0.0, 0.0, 0.0, 0.0, 0.0, 0.0, 0.0, 0.0, 0.0, 0.0, 0.0, 0.0, 0.0, 0.0, 0.0, 0.0, 0.0, 0.0, 0.0, 0.0, 0.0, 0.0, 0.0, 0.0, 0.0, 0.0, 0.0, 0.0, 0.0, 0.0, 0.0, 0.125, 0.75, 0.3356, 0.505, 0.375, 0.75, 0.0, 0.0, 0.0, 0.0, 0.0, 0.0, 0.0, 0.0, 0.0, 0.0, 0.0, 0.0, 0.0, 0.0, 0.0, 0.0, 0.0, 0.0, 0.0, 0.0, 0.0, 0.0, 0.0, 0.0, 0.0, 0.0, 0.0, 0.0, 0.0, 0.0, 0.875, 0.505, 0.0, 0.0, 0.6754, 0.75, 0.0, 0.0, 0.0, 0.0, 0.0, 0.0, 0.0, 0.0, 0.0, 0.0, 0.0, 0.0, 0.625, 0.245, 0.375, 0.0, 0.625, 0.0, 0.0, 0.0, 0.0, 0.0, 0.0, 0.0, 0.0, 0.0, 0.0, 0.0, 0.0, 0.0])
me_link_3_bl_001.use_remesh_fix_poles = True
me_link_3_bl_001.use_remesh_preserve_attributes = False
me_link_3_bl_001.use_mirror_vertex_groups = False
me_link_3_bl_001.update()

# ---- objects
ob_link_3_fr_c = bpy.data.objects.new('Link 3 FR C', me_link_3_bl_001)

# ---- transforms, parenting, visibility, modifiers, constraints
ob_link_3_fr_c.location = (0.0, 0.0, 0.0)
ob_link_3_fr_c.rotation_euler = (9.425, -0.0, 0.0)
ob_link_3_fr_c.lineart.crease_threshold = 0.0

# ---- collection membership
col_collection.objects.link(ob_link_3_fr_c)

# ---- scene / render settings (as saved in the file)
scene.frame_start = 1; scene.frame_end = 250; scene.frame_set(1)
scene.render.engine = 'BLENDER_EEVEE_NEXT'
scene.cycles.use_denoising = False
scene.cycles.samples = 128
scene.cycles.sampling_pattern = 'TABULATED_SOBOL'
scene.cycles.use_adaptive_sampling = False
scene.cycles.use_light_tree = False
scene.view_settings.view_transform = 'Filmic'
bpy.context.view_layer.update()

# ---- added for rendering (the .blend has no active camera and no usable light): camera, sun
cam_auto = bpy.data.cameras.new('AutoCamera')
cam_auto.lens = 50.0
cam_auto.sensor_width = 36.0
cam_auto.clip_end = 1000.0
ob_auto_camera = bpy.data.objects.new('AutoCamera', cam_auto)
scene.collection.objects.link(ob_auto_camera)
ob_auto_camera.location = (0.247694, -0.394916, 0.195275)
ob_auto_camera.rotation_euler = (1.09748, -7.21219e-08, 0.694738)
scene.camera = ob_auto_camera
light_auto_sun = bpy.data.lights.new('AutoSun', 'SUN')
light_auto_sun.energy = 3.0
light_auto_sun.angle = 0.0523599
ob_auto_sun = bpy.data.objects.new('AutoSun', light_auto_sun)
scene.collection.objects.link(ob_auto_sun)
ob_auto_sun.rotation_euler = (0.872665, 0.174533, 0.523599)
bpy.context.view_layer.update()
